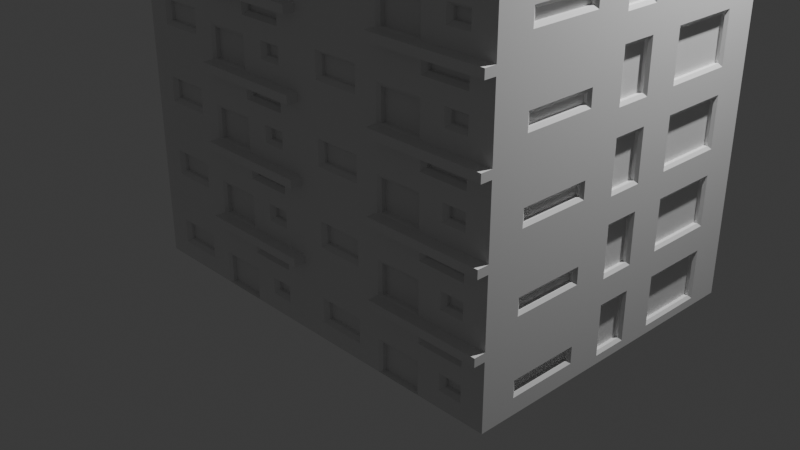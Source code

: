 # Source: buildingwide.blend  (saved by Blender 4.0.36; exported with 4.5.12 LTS)
import bpy
from mathutils import Matrix  # noqa: F401  (used for matrix-valued properties, if any)

bpy.ops.wm.read_factory_settings(use_empty=True)
scene = bpy.context.scene
scene.name = 'Scene'

# ---- collections
col_collection = bpy.data.collections.new('Collection'); scene.collection.children.link(col_collection)

# ---- materials (node trees are filled in below, after node groups)
mat_material = bpy.data.materials.new('Material')
mat_material.alpha_threshold = 0.0
mat_material.use_transparent_shadow = False
mat_material.roughness = 0.5
mat_material.line_color = (0.0, 0.0, 0.0, 1.0)

# ---- material node trees
mat_material.use_nodes = True; mat_material.node_tree.nodes.clear()
_N = mat_material.node_tree.nodes; _L = mat_material.node_tree.links
n0 = _N.new('ShaderNodeOutputMaterial'); n0.name = 'Material Output'; n0.location = (300, 300)
n1 = _N.new('ShaderNodeBsdfPrincipled'); n1.name = 'Principled BSDF'; n1.location = (10, 300)
n1.inputs[3].default_value = 1.45
_L.new(n1.outputs[0], n0.inputs[0])
n0.is_active_output = True

# ---- world
world_world = bpy.data.worlds.new('World'); scene.world = world_world
world_world.use_nodes = True; world_world.node_tree.nodes.clear()
_N = world_world.node_tree.nodes; _L = world_world.node_tree.links
n0 = _N.new('ShaderNodeOutputWorld'); n0.name = 'World Output'; n0.location = (300, 300)
n1 = _N.new('ShaderNodeBackground'); n1.name = 'Background'; n1.location = (10, 300)
n1.inputs[0].default_value = (0.05088, 0.05088, 0.05088, 1.0)
_L.new(n1.outputs[0], n0.inputs[0])
n0.is_active_output = True
world_world.color = (0.05088, 0.05088, 0.05088)
world_world.use_sun_shadow = False
world_world.sun_shadow_jitter_overblur = 0.0

# ---- cameras
cam_camera = bpy.data.cameras.new('Camera')
cam_camera.clip_end = 100.0
cam_camera.ortho_scale = 7.314

# ---- lights
light_light = bpy.data.lights.new('Light', 'POINT')
light_light.transmission_factor = 0.0
light_light.use_soft_falloff = False
light_light.energy = 1000.0
light_light.shadow_soft_size = 0.1
light_light.shadow_maximum_resolution = 0.006
light_light.use_absolute_resolution = True

# ---- meshes
me_cube = bpy.data.meshes.new('Cube')
me_cube.from_pydata([(1.0, 1.0, -0.3), (1.0, 1.0, -1.0), (1.0, -2.0, -0.3), (1.0, -2.0, -1.0), (-1.0, 1.0, -0.3), (-1.0, 1.0, -1.0), (-1.0, -2.0, -0.3), (-1.0, -2.0, -1.0), (-1.0, 0.6667, -1.0), (-1.0, 0.3333, -1.0), (-1.0, -2.98e-08, -1.0), (-1.0, -0.3333, -1.0), (-1.0, -0.6667, -1.0), (-1.0, -1.0, -1.0), (-1.0, -1.333, -1.0), (-1.0, -1.667, -1.0), (1.0, 0.6667, -0.3), (1.0, 0.3333, -0.3), (1.0, -2.98e-08, -0.3), (1.0, -0.3333, -0.3), (1.0, -0.6667, -0.3), (1.0, -1.0, -0.3), (1.0, -1.333, -0.3), (1.0, -1.667, -0.3), (-1.0, -1.667, -0.3), (-1.0, -1.333, -0.3), (-1.0, -1.0, -0.3), (-1.0, -0.6667, -0.3), (-1.0, -0.3333, -0.3), (-1.0, 5.96e-08, -0.3), (-1.0, 0.3333, -0.3), (-1.0, 0.6667, -0.3), (1.0, -1.667, -1.0), (1.0, -1.333, -1.0), (1.0, -1.0, -1.0), (1.0, -0.6667, -1.0), (1.0, -0.3333, -1.0), (1.0, 5.96e-08, -1.0), (1.0, 0.3333, -1.0), (1.0, 0.6667, -1.0), (0.7778, 1.0, -1.0), (0.5556, 1.0, -1.0), (0.3333, 1.0, -1.0), (0.1111, 1.0, -1.0), (-0.1111, 1.0, -1.0), (-0.3333, 1.0, -1.0), (-0.5556, 1.0, -1.0), (-0.7778, 1.0, -1.0), (0.7778, -2.0, -0.3), (0.5556, -2.0, -0.3), (0.3333, -2.0, -0.3), (0.1111, -2.0, -0.3), (-0.1111, -2.0, -0.3), (-0.3333, -2.0, -0.3), (-0.5556, -2.0, -0.3), (-0.7778, -2.0, -0.3), (-0.7778, -2.0, -1.0), (-0.5556, -2.0, -1.0), (-0.3333, -2.0, -1.0), (-0.08111, -1.98, -0.9939), (0.1111, -1.98, -0.9939), (0.3033, -1.98, -0.9939), (0.5556, -2.0, -1.0), (0.7778, -2.0, -1.0), (-0.7778, 1.0, -0.3), (-0.5556, 1.0, -0.3), (-0.3333, 1.0, -0.3), (-0.1111, 1.0, -0.3), (0.1111, 1.0, -0.3), (0.3333, 1.0, -0.3), (0.5556, 1.0, -0.3), (0.7778, 1.0, -0.3), (0.7778, 0.6667, -1.0), (0.5556, 0.6667, -1.0), (0.3333, 0.6667, -1.0), (0.1111, 0.6667, -1.0), (-0.1111, 0.6667, -1.0), (-0.3333, 0.6667, -1.0), (-0.5556, 0.6667, -1.0), (-0.7778, 0.6667, -1.0), (0.7778, 0.3333, -1.0), (0.5556, 0.3333, -1.0), (0.3333, 0.3333, -1.0), (0.1111, 0.3333, -1.0), (-0.1111, 0.3333, -1.0), (-0.3333, 0.3333, -1.0), (-0.5556, 0.3333, -1.0), (-0.7778, 0.3333, -1.0), (0.7778, 4.967e-08, -1.0), (0.5556, 3.974e-08, -1.0), (0.3333, 2.98e-08, -1.0), (0.1111, 1.987e-08, -1.0), (-0.1111, 9.934e-09, -1.0), (-0.3333, -1.776e-15, -1.0), (-0.5556, -9.934e-09, -1.0), (-0.7778, -1.987e-08, -1.0), (0.7778, -0.3333, -1.0), (0.5556, -0.3333, -1.0), (0.3333, -0.3333, -1.0), (0.1111, -0.3333, -1.0), (-0.1111, -0.3333, -1.0), (-0.3333, -0.3333, -1.0), (-0.5556, -0.3333, -1.0), (-0.7778, -0.3333, -1.0), (0.7778, -0.6667, -1.0), (0.5556, -0.6667, -1.0), (0.3333, -0.6667, -1.0), (0.1111, -0.6667, -1.0), (-0.1111, -0.6667, -1.0), (-0.3333, -0.6667, -1.0), (-0.5556, -0.6667, -1.0), (-0.7778, -0.6667, -1.0), (0.7778, -1.0, -1.0), (0.5556, -1.0, -1.0), (0.3333, -1.0, -1.0), (0.1111, -1.0, -1.0), (-0.1111, -1.0, -1.0), (-0.3333, -1.0, -1.0), (-0.5556, -1.0, -1.0), (-0.7778, -1.0, -1.0), (0.7778, -1.333, -1.0), (0.5556, -1.333, -1.0), (0.3333, -1.333, -1.0), (0.1111, -1.333, -1.0), (-0.1111, -1.333, -1.0), (-0.3333, -1.333, -1.0), (-0.5556, -1.333, -1.0), (-0.7778, -1.333, -1.0), (0.7778, -1.667, -1.0), (0.5556, -1.667, -1.0), (0.3333, -1.667, -1.0), (0.1111, -1.667, -1.0), (-0.1111, -1.667, -1.0), (-0.3333, -1.667, -1.0), (-0.5556, -1.667, -1.0), (-0.7778, -1.667, -1.0), (-0.7778, 0.6667, -0.3), (-0.5556, 0.6667, -0.3), (-0.3333, 0.6667, -0.3), (-0.1111, 0.6667, -0.3), (0.1111, 0.6667, -0.3), (0.3333, 0.6667, -0.3), (0.5556, 0.6667, -0.3), (0.7778, 0.6667, -0.3), (-0.7778, 0.3333, -0.3), (-0.5556, 0.3333, -0.3), (-0.3333, 0.3333, -0.3), (-0.1111, 0.3333, -0.3), (0.1111, 0.3333, -0.3), (0.3333, 0.3333, -0.3), (0.5556, 0.3333, -0.3), (0.7778, 0.3333, -0.3), (-0.7778, 4.967e-08, -0.3), (-0.5556, 3.974e-08, -0.3), (-0.3333, 2.98e-08, -0.3), (-0.1111, 1.987e-08, -0.3), (0.1111, 9.934e-09, -0.3), (0.3333, -1.776e-15, -0.3), (0.5556, -9.934e-09, -0.3), (0.7778, -1.987e-08, -0.3), (-0.7778, -0.3333, -0.3), (-0.5556, -0.3333, -0.3), (-0.3333, -0.3333, -0.3), (-0.1111, -0.3333, -0.3), (0.1111, -0.3333, -0.3), (0.3333, -0.3333, -0.3), (0.5556, -0.3333, -0.3), (0.7778, -0.3333, -0.3), (-0.7778, -0.6667, -0.3), (-0.5556, -0.6667, -0.3), (-0.3333, -0.6667, -0.3), (-0.1111, -0.6667, -0.3), (0.1111, -0.6667, -0.3), (0.3333, -0.6667, -0.3), (0.5556, -0.6667, -0.3), (0.7778, -0.6667, -0.3), (-0.7778, -1.0, -0.3), (-0.5556, -1.0, -0.3), (-0.3333, -1.0, -0.3), (-0.1111, -1.0, -0.3), (0.1111, -1.0, -0.3), (0.3333, -1.0, -0.3), (0.5556, -1.0, -0.3), (0.7778, -1.0, -0.3), (-0.7778, -1.333, -0.3), (-0.5556, -1.333, -0.3), (-0.3333, -1.333, -0.3), (-0.1111, -1.333, -0.3), (0.1111, -1.333, -0.3), (0.3333, -1.333, -0.3), (0.5556, -1.333, -0.3), (0.7778, -1.333, -0.3), (-0.7778, -1.667, -0.3), (-0.5556, -1.667, -0.3), (-0.3333, -1.667, -0.3), (-0.1111, -1.667, -0.3), (0.1111, -1.667, -0.3), (0.3333, -1.667, -0.3), (0.5556, -1.667, -0.3), (0.7778, -1.667, -0.3), (1.0, 1.0, -0.3778), (1.0, 1.0, -0.4556), (1.0, 1.0, -0.5333), (1.0, 1.0, -0.6111), (1.0, 1.0, -0.6889), (1.0, 1.0, -0.7667), (1.0, 1.0, -0.8444), (1.0, 1.0, -0.9222), (-1.0, -2.0, -0.9222), (-1.0, -2.0, -0.8444), (-1.0, -2.0, -0.7667), (-1.0, -2.0, -0.6889), (-1.0, -2.0, -0.6111), (-1.0, -2.0, -0.5333), (-1.0, -2.0, -0.4556), (-1.0, -2.0, -0.3778), (1.0, -2.0, -0.3778), (1.0, -2.0, -0.4556), (1.0, -2.0, -0.5333), (1.0, -2.0, -0.6111), (1.0, -2.0, -0.6889), (1.0, -2.0, -0.7667), (1.0, -2.0, -0.8444), (1.0, -2.0, -0.9222), (-1.0, 1.0, -0.3778), (-1.0, 1.0, -0.4556), (-1.0, 1.0, -0.5333), (-1.0, 1.0, -0.6111), (-1.0, 1.0, -0.6889), (-1.0, 1.0, -0.7667), (-1.0, 1.0, -0.8444), (-1.0, 1.0, -0.9222), (1.0, 0.6667, -0.3778), (0.98, 0.6367, -0.4856), (0.98, 0.6367, -0.5333), (0.98, 0.6367, -0.6111), (0.98, 0.6367, -0.6889), (0.98, 0.6367, -0.7667), (0.98, 0.6367, -0.8444), (0.98, 0.6367, -0.8922), (1.0, 0.3333, -0.3778), (0.98, 0.3333, -0.4856), (0.98, 0.3333, -0.8922), (1.0, -1.987e-08, -0.3778), (0.98, 0.03, -0.4856), (0.98, 0.03, -0.5333), (0.98, 0.03, -0.6111), (0.98, 0.03, -0.6889), (0.98, 0.03, -0.7667), (0.98, 0.03, -0.8444), (0.98, 0.03, -0.8922), (1.0, -0.3333, -0.3778), (0.98, -0.3633, -0.4856), (0.98, -0.3633, -0.5333), (0.98, -0.3633, -0.6111), (0.98, -0.3633, -0.6889), (0.98, -0.3633, -0.7667), (0.98, -0.3633, -0.8444), (0.98, -0.3633, -0.8922), (1.0, -0.6667, -0.3778), (0.98, -0.6367, -0.4856), (0.98, -0.6367, -0.5333), (0.98, -0.6367, -0.6111), (0.98, -0.6367, -0.6889), (0.98, -0.6367, -0.7667), (0.98, -0.6367, -0.8444), (0.98, -0.6367, -0.8922), (1.0, -1.0, -0.3778), (1.0, -1.0, -0.4556), (1.0, -1.0, -0.5333), (1.0, -1.0, -0.6111), (0.98, -1.03, -0.7189), (0.98, -1.03, -0.7667), (0.98, -1.03, -0.8144), (1.0, -1.0, -0.9222), (1.0, -1.333, -0.3778), (1.0, -1.333, -0.4556), (1.0, -1.333, -0.5333), (1.0, -1.333, -0.6111), (0.98, -1.333, -0.7189), (1.0, -1.333, -0.8444), (1.0, -1.333, -0.9222), (1.0, -1.667, -0.3778), (1.0, -1.667, -0.4556), (1.0, -1.667, -0.5333), (1.0, -1.667, -0.6111), (0.98, -1.637, -0.7189), (0.98, -1.637, -0.7667), (0.98, -1.637, -0.8144), (1.0, -1.667, -0.9222), (-1.0, -1.667, -0.3778), (-1.0, -1.667, -0.4556), (-1.0, -1.667, -0.5333), (-1.0, -1.667, -0.6111), (-0.98, -1.637, -0.7189), (-0.98, -1.637, -0.7667), (-0.98, -1.637, -0.8144), (-1.0, -1.667, -0.9222), (-1.0, -1.333, -0.3778), (-1.0, -1.333, -0.4556), (-1.0, -1.333, -0.5333), (-1.0, -1.333, -0.6111), (-0.98, -1.333, -0.7189), (-0.5556, -1.93, -0.7667), (-1.0, -1.333, -0.8444), (-1.0, -1.333, -0.9222), (-1.0, -1.0, -0.3778), (-1.0, -1.0, -0.4556), (-1.0, -1.0, -0.5333), (-1.0, -1.0, -0.6111), (-0.98, -1.03, -0.7189), (-0.98, -1.03, -0.7667), (-0.98, -1.03, -0.8144), (-1.0, -1.0, -0.9222), (-1.0, -0.6667, -0.3778), (-0.98, -0.6367, -0.4856), (-0.98, -0.6367, -0.5333), (-0.98, -0.6367, -0.6111), (-0.98, -0.6367, -0.6889), (-0.98, -0.6367, -0.7667), (-0.98, -0.6367, -0.8444), (-0.98, -0.6367, -0.8922), (-1.0, -0.3333, -0.3778), (-0.98, -0.3633, -0.4856), (-0.98, -0.3633, -0.5333), (-0.98, -0.3633, -0.6111), (-0.98, -0.3633, -0.6889), (-0.98, -0.3633, -0.7667), (-0.98, -0.3633, -0.8444), (-0.98, -0.3633, -0.8922), (-1.0, 4.967e-08, -0.3778), (-0.98, 0.03, -0.4856), (-0.98, 0.03, -0.5333), (-0.98, 0.03, -0.6111), (-0.98, 0.03, -0.6889), (-0.98, 0.03, -0.7667), (-0.98, 0.03, -0.8444), (-0.98, 0.03, -0.8922), (-1.0, 0.3333, -0.3778), (-0.98, 0.3333, -0.4856), (-0.5556, -1.93, -0.6889), (-0.5556, -1.93, -0.6411), (0.5556, -1.93, -0.5033), (0.5556, -1.93, -0.4556), (0.5556, -1.93, -0.4078), (-0.98, 0.3333, -0.8922), (-1.0, 0.6667, -0.3778), (-0.98, 0.6367, -0.4856), (-0.98, 0.6367, -0.5333), (-0.98, 0.6367, -0.6111), (-0.98, 0.6367, -0.6889), (-0.98, 0.6367, -0.7667), (-0.98, 0.6367, -0.8444), (-0.98, 0.6367, -0.8922), (-0.7478, 0.98, -0.4078), (-0.7478, 0.98, -0.4556), (-0.7478, 0.98, -0.5033), (-0.7778, 1.0, -0.6111), (-0.7478, 0.98, -0.7189), (-0.7478, 0.98, -0.7667), (-0.7478, 0.98, -0.8144), (-0.7778, 1.0, -0.9222), (-0.5556, 0.98, -0.4078), (-0.5556, 1.0, -0.5333), (-0.5556, 1.0, -0.6111), (-0.5556, 0.98, -0.7189), (-0.5556, 1.0, -0.8444), (-0.5556, 1.0, -0.9222), (-0.3633, 0.98, -0.4078), (-0.3633, 0.98, -0.4556), (-0.3633, 0.98, -0.5033), (-0.3333, 1.0, -0.6111), (-0.3633, 0.98, -0.7189), (-0.3633, 0.98, -0.7667), (-0.3633, 0.98, -0.8144), (-0.3333, 1.0, -0.9222), (-0.08111, 0.98, -0.4078), (-0.08111, 0.98, -0.4556), (-0.08111, 0.98, -0.5333), (-0.08111, 0.98, -0.6111), (-0.08111, 0.98, -0.6889), (-0.08111, 0.98, -0.7667), (-0.08111, 0.98, -0.8444), (-0.08111, 0.98, -0.8922), (0.1111, 0.98, -0.4078), (0.1111, 0.98, -0.8922), (0.3033, 0.98, -0.4078), (0.3033, 0.98, -0.4556), (0.3033, 0.98, -0.5333), (0.3033, 0.98, -0.6111), (0.3033, 0.98, -0.6889), (0.3033, 0.98, -0.7667), (0.3033, 0.98, -0.8444), (0.3033, 0.98, -0.8922), (0.5556, 1.0, -0.3778), (0.5856, 0.98, -0.4856), (0.5856, 0.98, -0.5333), (0.5856, 0.98, -0.6111), (0.5856, 0.98, -0.6889), (0.5856, 0.98, -0.7667), (0.5856, 0.98, -0.8444), (0.5856, 0.98, -0.8922), (0.7778, 1.0, -0.3778), (0.7478, 0.98, -0.4856), (0.7478, 0.98, -0.5333), (0.7478, 0.98, -0.6111), (0.7478, 0.98, -0.6889), (0.7478, 0.98, -0.7667), (0.7478, 0.98, -0.8444), (0.7478, 0.98, -0.8922), (0.7478, -1.96, -0.4078), (0.7478, -1.96, -0.4556), (0.7478, -1.96, -0.5033), (0.7778, -2.0, -0.6111), (0.7478, -1.96, -0.7189), (0.7478, -1.96, -0.7667), (0.7478, -1.96, -0.8144), (0.7778, -2.0, -0.9222), (0.5556, -1.96, -0.4078), (0.5556, -2.0, -0.5333), (0.5556, -2.0, -0.6111), (0.5856, -1.96, -0.7189), (0.5856, -1.96, -0.7667), (0.5856, -1.96, -0.8144), (0.5556, -2.0, -0.9222), (0.3633, -1.96, -0.4078), (0.3633, -1.96, -0.4556), (0.3633, -1.96, -0.5033), (0.3333, -2.0, -0.6111), (0.3033, -1.98, -0.7189), (0.3033, -1.98, -0.7667), (0.3033, -1.98, -0.8444), (0.3033, -1.98, -0.9222), (0.1111, -2.0, -0.3778), (0.1111, -2.0, -0.4556), (0.1111, -2.0, -0.5333), (0.1111, -2.0, -0.6111), (0.1111, -1.98, -0.7189), (-0.1111, -2.0, -0.3778), (-0.1111, -2.0, -0.4556), (-0.1111, -2.0, -0.5333), (-0.1111, -2.0, -0.6111), (-0.08111, -1.98, -0.7189), (-0.08111, -1.98, -0.7667), (-0.08111, -1.98, -0.8444), (-0.08111, -1.98, -0.9222), (-0.3333, -2.0, -0.3778), (-0.3333, -2.0, -0.4556), (-0.3333, -2.0, -0.5333), (-0.3633, -1.96, -0.6411), (-0.3633, -1.96, -0.6889), (-0.3633, -1.96, -0.7667), (-0.3633, -1.96, -0.8144), (-0.3333, -2.0, -0.9222), (-0.5556, -2.0, -0.3778), (-0.5556, -2.0, -0.4556), (-0.5556, -2.0, -0.5333), (-0.5556, -1.96, -0.6411), (-0.5556, -2.0, -0.8444), (-0.5556, -2.0, -0.9222), (-0.7778, -2.0, -0.3778), (-0.7778, -2.0, -0.4556), (-0.7778, -2.0, -0.5333), (-0.7478, -1.96, -0.6411), (-0.7478, -1.96, -0.6889), (-0.7478, -1.96, -0.7667), (-0.7478, -1.96, -0.8144), (-0.7778, -2.0, -0.9222), (-0.1111, -2.0, -1.0), (0.1111, -2.0, -1.0), (0.3333, -2.0, -1.0), (0.3333, -2.0, -0.9222), (-0.1111, -2.0, -0.9222), (0.3333, -2.0, -0.6889), (0.3333, -2.0, -0.7667), (0.3333, -2.0, -0.8444), (-0.1111, -2.0, -0.6889), (-0.1111, -2.0, -0.7667), (-0.1111, -2.0, -0.8444), (0.1111, -2.0, -0.6889), (0.1111, -1.94, -0.9222), (0.1111, -1.94, -0.9939), (0.1111, -1.94, -0.7189), (0.1111, -1.94, -0.7667), (0.1111, -1.94, -0.8444), (-0.08111, -1.94, -0.9222), (-0.08111, -1.94, -0.8444), (-0.08111, -1.94, -0.7667), (0.3033, -1.94, -0.9222), (0.3033, -1.94, -0.8444), (0.3033, -1.94, -0.7667), (-0.08111, -1.94, -0.9939), (0.3033, -1.94, -0.9939), (0.3033, -1.94, -0.7189), (-0.08111, -1.94, -0.7189), (-0.3333, -2.0, -0.6111), (-0.3333, -2.0, -0.6889), (-0.3333, -2.0, -0.7667), (-0.3333, -2.0, -0.8444), (-0.7778, -2.0, -0.6111), (-0.7778, -2.0, -0.6889), (-0.7778, -2.0, -0.7667), (-0.7778, -2.0, -0.8444), (-0.5556, -1.96, -0.8144), (-0.5556, -2.0, -0.6111), (0.7778, -2.0, -0.3778), (0.7778, -2.0, -0.4556), (0.7778, -2.0, -0.5333), (0.7778, -2.0, -0.6889), (0.7778, -2.0, -0.7667), (0.7778, -2.0, -0.8444), (0.5556, -2.0, -0.6889), (0.5556, -2.0, -0.7667), (0.5556, -2.0, -0.8444), (0.3333, -2.0, -0.3778), (0.3333, -2.0, -0.4556), (0.3333, -2.0, -0.5333), (0.5556, -1.96, -0.5033), (0.5556, -2.0, -0.3778), (1.0, -2.107, -0.3), (0.7778, -2.107, -0.3), (0.5556, -2.107, -0.3), (0.3333, -2.107, -0.3), (0.1111, -2.107, -0.3), (-0.1111, -2.107, -0.3), (1.0, -2.107, -0.3778), (0.7778, -2.107, -0.3778), (0.5556, -2.107, -0.3778), (0.3333, -2.107, -0.3778), (0.1111, -2.107, -0.3778), (-0.1111, -2.107, -0.3778), (-1.0, -1.667, -0.6889), (-1.0, -1.667, -0.7667), (-1.0, -1.667, -0.8444), (-1.0, -1.0, -0.6889), (-1.0, -1.0, -0.7667), (-1.0, -1.0, -0.8444), (-1.0, -0.6667, -0.4556), (-1.0, -0.6667, -0.5333), (-1.0, -0.6667, -0.6111), (-1.0, -0.6667, -0.6889), (-1.0, -0.6667, -0.7667), (-1.0, -0.6667, -0.8444), (-1.0, -0.6667, -0.9222), (-1.0, -0.3333, -0.4556), (-1.0, -0.3333, -0.5333), (-1.0, -0.3333, -0.6111), (-1.0, -0.3333, -0.6889), (-1.0, -0.3333, -0.7667), (-1.0, -0.3333, -0.8444), (-1.0, -0.3333, -0.9222), (-1.0, 3.974e-08, -0.4556), (-1.0, 2.98e-08, -0.5333), (-1.0, 1.987e-08, -0.6111), (-1.0, 9.934e-09, -0.6889), (-1.0, -1.776e-15, -0.7667), (-1.0, -9.934e-09, -0.8444), (-1.0, -1.987e-08, -0.9222), (-1.0, 0.6667, -0.4556), (-1.0, 0.6667, -0.5333), (-1.0, 0.6667, -0.6111), (-1.0, 0.6667, -0.6889), (-1.0, 0.6667, -0.7667), (-1.0, 0.6667, -0.8444), (-1.0, 0.6667, -0.9222), (-1.0, 0.3333, -0.9222), (-1.0, 0.3333, -0.4556), (-0.98, -1.333, -0.8144), (-1.0, -1.333, -0.6889), (-0.95, -1.333, -0.7189), (-0.95, -1.333, -0.7667), (-0.95, -1.333, -0.8144), (-0.95, 0.3333, -0.4856), (-0.95, 0.3333, -0.5333), (-0.95, 0.3333, -0.6111), (-0.95, 0.3333, -0.6889), (-0.95, 0.3333, -0.7667), (-0.95, 0.3333, -0.8444), (-0.95, 0.3333, -0.8922), (-0.95, 0.6367, -0.8444), (-0.95, 0.6367, -0.7667), (-0.95, 0.6367, -0.6889), (-0.95, 0.6367, -0.6111), (-0.95, 0.6367, -0.5333), (-0.95, 0.03, -0.8444), (-0.95, 0.03, -0.7667), (-0.95, 0.03, -0.6889), (-0.95, 0.03, -0.6111), (-0.95, 0.03, -0.5333), (-0.95, -0.6367, -0.8444), (-0.95, -0.3633, -0.8444), (-0.95, -0.6367, -0.7667), (-0.95, -0.3633, -0.7667), (-0.95, -0.6367, -0.6889), (-0.95, -0.3633, -0.6889), (-0.95, -0.6367, -0.6111), (-0.95, -0.3633, -0.6111), (-0.95, -0.6367, -0.5333), (-0.95, -0.3633, -0.5333), (-0.95, -1.03, -0.7667), (-0.95, -1.637, -0.7667), (-0.95, -1.637, -0.7189), (-0.95, -1.637, -0.8144), (-0.95, -1.03, -0.7189), (-0.95, -1.03, -0.8144), (-0.95, -0.6367, -0.4856), (-0.95, -0.6367, -0.8922), (-0.95, -0.3633, -0.4856), (-0.95, -0.3633, -0.8922), (-0.95, 0.03, -0.4856), (-0.95, 0.03, -0.8922), (-0.95, 0.6367, -0.4856), (-0.95, 0.6367, -0.8922), (-0.5556, -1.93, -0.8144), (-0.7478, -1.93, -0.7667), (-0.7478, -1.93, -0.6889), (-0.3633, -1.93, -0.7667), (-0.3633, -1.93, -0.6889), (0.3633, -1.93, -0.4556), (0.7478, -1.93, -0.7667), (0.5856, -1.93, -0.7667), (0.7478, -1.93, -0.4556), (-0.3633, -1.93, -0.6411), (-0.3633, -1.93, -0.8144), (-0.7478, -1.93, -0.6411), (-0.7478, -1.93, -0.8144), (0.7478, -1.93, -0.4078), (0.7478, -1.93, -0.5033), (0.7478, -1.93, -0.7189), (0.7478, -1.93, -0.8144), (0.5856, -1.93, -0.7189), (0.5856, -1.93, -0.8144), (0.3633, -1.93, -0.4078), (0.3633, -1.93, -0.5033), (1.0, 0.6667, -0.4556), (1.0, 0.6667, -0.5333), (1.0, 0.6667, -0.6111), (1.0, 0.6667, -0.6889), (1.0, 0.6667, -0.7667), (1.0, 0.6667, -0.8444), (1.0, 0.6667, -0.9222), (1.0, -9.934e-09, -0.4556), (1.0, 8.882e-16, -0.5333), (1.0, 9.934e-09, -0.6111), (1.0, 1.987e-08, -0.6889), (1.0, 2.98e-08, -0.7667), (1.0, 3.974e-08, -0.8444), (1.0, 4.967e-08, -0.9222), (1.0, -0.3333, -0.4556), (1.0, -0.3333, -0.5333), (1.0, -0.3333, -0.6111), (1.0, -0.3333, -0.6889), (1.0, -0.3333, -0.7667), (1.0, -0.3333, -0.8444), (1.0, -0.3333, -0.9222), (1.0, -0.6667, -0.4556), (1.0, -0.6667, -0.5333), (1.0, -0.6667, -0.6111), (1.0, -0.6667, -0.6889), (1.0, -0.6667, -0.7667), (1.0, -0.6667, -0.8444), (1.0, -0.6667, -0.9222), (1.0, -1.0, -0.6889), (1.0, -1.0, -0.7667), (1.0, -1.0, -0.8444), (1.0, -1.667, -0.6889), (1.0, -1.667, -0.7667), (1.0, -1.667, -0.8444), (0.98, -1.333, -0.8144), (1.0, -1.333, -0.6889), (1.0, 0.3333, -0.9222), (1.0, 0.3333, -0.4556), (0.95, 0.3333, -0.4856), (0.95, 0.3333, -0.5333), (0.95, 0.3333, -0.6111), (0.95, 0.3333, -0.6889), (0.95, 0.3333, -0.7667), (0.95, 0.3333, -0.8444), (0.95, 0.3333, -0.8922), (0.95, -1.333, -0.7189), (0.95, -1.333, -0.7667), (0.95, -1.333, -0.8144), (0.95, -1.637, -0.7667), (0.95, -1.03, -0.7667), (0.95, -0.3633, -0.8444), (0.95, -0.6367, -0.8444), (0.95, -0.3633, -0.7667), (0.95, -0.6367, -0.7667), (0.95, -0.3633, -0.6889), (0.95, -0.6367, -0.6889), (0.95, -0.3633, -0.6111), (0.95, -0.6367, -0.6111), (0.95, -0.3633, -0.5333), (0.95, -0.6367, -0.5333), (0.95, 0.03, -0.8444), (0.95, 0.03, -0.7667), (0.95, 0.03, -0.6889), (0.95, 0.03, -0.6111), (0.95, 0.03, -0.5333), (0.95, 0.6367, -0.8444), (0.95, 0.6367, -0.7667), (0.95, 0.6367, -0.6889), (0.95, 0.6367, -0.6111), (0.95, 0.6367, -0.5333), (0.95, 0.6367, -0.4856), (0.95, 0.6367, -0.8922), (0.95, 0.03, -0.4856), (0.95, 0.03, -0.8922), (0.95, -0.3633, -0.4856), (0.95, -0.3633, -0.8922), (0.95, -0.6367, -0.4856), (0.95, -0.6367, -0.8922), (0.95, -1.03, -0.7189), (0.95, -1.03, -0.8144), (0.95, -1.637, -0.7189), (0.95, -1.637, -0.8144), (-0.7778, 1.0, -0.3778), (-0.7778, 1.0, -0.4556), (-0.7778, 1.0, -0.5333), (-0.7778, 1.0, -0.6889), (-0.7778, 1.0, -0.7667), (-0.7778, 1.0, -0.8444), (-0.3333, 1.0, -0.3778), (-0.3333, 1.0, -0.4556), (-0.3333, 1.0, -0.5333), (-0.3333, 1.0, -0.6889), (-0.3333, 1.0, -0.7667), (-0.3333, 1.0, -0.8444), (-0.1111, 1.0, -0.3778), (-0.1111, 1.0, -0.4556), (-0.1111, 1.0, -0.5333), (-0.1111, 1.0, -0.6111), (-0.1111, 1.0, -0.6889), (-0.1111, 1.0, -0.7667), (-0.1111, 1.0, -0.8444), (-0.1111, 1.0, -0.9222), (0.3333, 1.0, -0.3778), (0.3333, 1.0, -0.4556), (0.3333, 1.0, -0.5333), (0.3333, 1.0, -0.6111), (0.3333, 1.0, -0.6889), (0.3333, 1.0, -0.7667), (0.3333, 1.0, -0.8444), (0.3333, 1.0, -0.9222), (0.5556, 1.0, -0.4556), (0.5556, 1.0, -0.5333), (0.5556, 1.0, -0.6111), (0.5556, 1.0, -0.6889), (0.5556, 1.0, -0.7667), (0.5556, 1.0, -0.8444), (0.5556, 1.0, -0.9222), (0.7778, 1.0, -0.4556), (0.7778, 1.0, -0.5333), (0.7778, 1.0, -0.6111), (0.7778, 1.0, -0.6889), (0.7778, 1.0, -0.7667), (0.7778, 1.0, -0.8444), (0.7778, 1.0, -0.9222), (0.1111, 1.0, -0.9222), (0.1111, 1.0, -0.3778), (-0.5556, 0.98, -0.8144), (-0.5556, 1.0, -0.6889), (-0.5556, 0.98, -0.5033), (-0.5556, 1.0, -0.3778), (-0.5556, 0.95, -0.4078), (-0.5556, 0.95, -0.4556), (-0.5556, 0.95, -0.5033), (-0.5556, 0.95, -0.7189), (-0.5556, 0.95, -0.7667), (-0.5556, 0.95, -0.8144), (0.1111, 0.95, -0.4078), (0.1111, 0.95, -0.4556), (0.1111, 0.95, -0.5333), (0.1111, 0.95, -0.6111), (0.1111, 0.95, -0.6889), (0.1111, 0.95, -0.7667), (0.1111, 0.95, -0.8444), (0.1111, 0.95, -0.8922), (0.5856, 0.95, -0.8444), (0.7478, 0.95, -0.8444), (0.5856, 0.95, -0.7667), (0.7478, 0.95, -0.7667), (0.5856, 0.95, -0.6889), (0.7478, 0.95, -0.6889), (0.5856, 0.95, -0.6111), (0.7478, 0.95, -0.6111), (0.5856, 0.95, -0.5333), (0.7478, 0.95, -0.5333), (0.3033, 0.95, -0.8444), (0.3033, 0.95, -0.7667), (0.3033, 0.95, -0.6889), (0.3033, 0.95, -0.6111), (0.3033, 0.95, -0.5333), (0.3033, 0.95, -0.4556), (-0.08111, 0.95, -0.8444), (-0.08111, 0.95, -0.7667), (-0.08111, 0.95, -0.6889), (-0.08111, 0.95, -0.6111), (-0.08111, 0.95, -0.5333), (-0.08111, 0.95, -0.4556), (-0.3633, 0.95, -0.7667), (-0.3633, 0.95, -0.4556), (-0.7478, 0.95, -0.7667), (-0.7478, 0.95, -0.4556), (-0.7478, 0.95, -0.4078), (-0.7478, 0.95, -0.5033), (-0.7478, 0.95, -0.7189), (-0.7478, 0.95, -0.8144), (-0.3633, 0.95, -0.4078), (-0.3633, 0.95, -0.5033), (-0.3633, 0.95, -0.7189), (-0.3633, 0.95, -0.8144), (-0.08111, 0.95, -0.4078), (-0.08111, 0.95, -0.8922), (0.3033, 0.95, -0.4078), (0.3033, 0.95, -0.8922), (0.5856, 0.95, -0.4856), (0.5856, 0.95, -0.8922), (0.7478, 0.95, -0.4856), (0.7478, 0.95, -0.8922)], [], [(192, 24, 6, 55), (460, 55, 6, 215), (346, 31, 4, 224), (128, 32, 3, 63), (282, 23, 2, 216), (402, 71, 0, 200), (200, 0, 16, 232), (232, 16, 17, 240), (240, 17, 18, 243), (243, 18, 19, 251), (251, 19, 20, 259), (259, 20, 21, 267), (267, 21, 22, 275), (275, 22, 23, 282), (40, 1, 39, 72), (72, 39, 38, 80), (80, 38, 37, 88), (88, 37, 36, 96), (96, 36, 35, 104), (104, 35, 34, 112), (112, 34, 33, 120), (120, 33, 32, 128), (215, 6, 24, 290), (290, 24, 25, 298), (298, 25, 26, 306), (306, 26, 27, 314), (314, 27, 28, 322), (322, 28, 29, 330), (330, 29, 30, 338), (338, 30, 31, 346), (64, 4, 31, 136), (136, 31, 30, 144), (144, 30, 29, 152), (152, 29, 28, 160), (160, 28, 27, 168), (168, 27, 26, 176), (176, 26, 25, 184), (184, 25, 24, 192), (22, 191, 199, 23), (191, 190, 198, 199), (190, 189, 197, 198), (189, 188, 196, 197), (188, 187, 195, 196), (187, 186, 194, 195), (186, 185, 193, 194), (185, 184, 192, 193), (21, 183, 191, 22), (183, 182, 190, 191), (182, 181, 189, 190), (181, 180, 188, 189), (180, 179, 187, 188), (179, 178, 186, 187), (178, 177, 185, 186), (177, 176, 184, 185), (20, 175, 183, 21), (175, 174, 182, 183), (174, 173, 181, 182), (173, 172, 180, 181), (172, 171, 179, 180), (171, 170, 178, 179), (170, 169, 177, 178), (169, 168, 176, 177), (19, 167, 175, 20), (167, 166, 174, 175), (166, 165, 173, 174), (165, 164, 172, 173), (164, 163, 171, 172), (163, 162, 170, 171), (162, 161, 169, 170), (161, 160, 168, 169), (18, 159, 167, 19), (159, 158, 166, 167), (158, 157, 165, 166), (157, 156, 164, 165), (156, 155, 163, 164), (155, 154, 162, 163), (154, 153, 161, 162), (153, 152, 160, 161), (17, 151, 159, 18), (151, 150, 158, 159), (150, 149, 157, 158), (149, 148, 156, 157), (148, 147, 155, 156), (147, 146, 154, 155), (146, 145, 153, 154), (145, 144, 152, 153), (16, 143, 151, 17), (143, 142, 150, 151), (142, 141, 149, 150), (141, 140, 148, 149), (140, 139, 147, 148), (139, 138, 146, 147), (138, 137, 145, 146), (137, 136, 144, 145), (0, 71, 143, 16), (71, 70, 142, 143), (70, 69, 141, 142), (69, 68, 140, 141), (68, 67, 139, 140), (67, 66, 138, 139), (66, 65, 137, 138), (65, 64, 136, 137), (14, 127, 135, 15), (127, 126, 134, 135), (126, 125, 133, 134), (125, 124, 132, 133), (124, 123, 131, 132), (123, 122, 130, 131), (122, 121, 129, 130), (121, 120, 128, 129), (13, 119, 127, 14), (119, 118, 126, 127), (118, 117, 125, 126), (117, 116, 124, 125), (116, 115, 123, 124), (115, 114, 122, 123), (114, 113, 121, 122), (113, 112, 120, 121), (12, 111, 119, 13), (111, 110, 118, 119), (110, 109, 117, 118), (109, 108, 116, 117), (108, 107, 115, 116), (107, 106, 114, 115), (106, 105, 113, 114), (105, 104, 112, 113), (11, 103, 111, 12), (103, 102, 110, 111), (102, 101, 109, 110), (101, 100, 108, 109), (100, 99, 107, 108), (99, 98, 106, 107), (98, 97, 105, 106), (97, 96, 104, 105), (10, 95, 103, 11), (95, 94, 102, 103), (94, 93, 101, 102), (93, 92, 100, 101), (92, 91, 99, 100), (91, 90, 98, 99), (90, 89, 97, 98), (89, 88, 96, 97), (9, 87, 95, 10), (87, 86, 94, 95), (86, 85, 93, 94), (85, 84, 92, 93), (84, 83, 91, 92), (83, 82, 90, 91), (82, 81, 89, 90), (81, 80, 88, 89), (8, 79, 87, 9), (79, 78, 86, 87), (78, 77, 85, 86), (77, 76, 84, 85), (76, 75, 83, 84), (75, 74, 82, 83), (74, 73, 81, 82), (73, 72, 80, 81), (5, 47, 79, 8), (47, 46, 78, 79), (46, 45, 77, 78), (45, 44, 76, 77), (44, 43, 75, 76), (43, 42, 74, 75), (42, 41, 73, 74), (41, 40, 72, 73), (224, 4, 64, 716), (716, 64, 65, 763), (763, 65, 66, 722), (722, 66, 67, 728), (728, 67, 68, 759), (759, 68, 69, 736), (736, 69, 70, 394), (394, 70, 71, 402), (15, 135, 56, 7), (135, 134, 57, 56), (134, 133, 58, 57), (133, 132, 468, 58), (132, 131, 469, 468), (131, 130, 470, 469), (130, 129, 62, 470), (129, 128, 63, 62), (2, 48, 520, 519), (505, 216, 525, 526), (433, 514, 528, 529), (50, 51, 523, 522), (518, 505, 526, 527), (438, 52, 53, 446), (446, 53, 54, 454), (454, 54, 55, 460), (23, 199, 48, 2), (199, 198, 49, 48), (198, 197, 50, 49), (197, 196, 51, 50), (196, 195, 52, 51), (195, 194, 53, 52), (194, 193, 54, 53), (193, 192, 55, 54), (57, 459, 467, 56), (459, 458, 502, 467), (412, 411, 621, 627), (466, 503, 613, 625), (427, 517, 342, 633), (504, 456, 462, 499), (456, 455, 461, 462), (455, 454, 460, 461), (58, 453, 459, 57), (453, 498, 458, 459), (411, 410, 626, 621), (465, 466, 625, 614), (426, 427, 633, 618), (495, 448, 456, 504), (448, 447, 455, 456), (447, 446, 454, 455), (468, 472, 453, 58), (472, 478, 498, 453), (478, 477, 497, 498), (477, 476, 496, 497), (476, 441, 495, 496), (441, 440, 448, 495), (440, 439, 447, 448), (439, 438, 446, 447), (59, 60, 481, 491), (437, 442, 494, 482), (445, 59, 491, 485), (432, 431, 489, 488), (479, 436, 441, 476), (436, 435, 440, 441), (435, 434, 439, 440), (434, 433, 438, 439), (444, 445, 485, 486), (61, 432, 488, 492), (431, 430, 490, 489), (443, 444, 486, 487), (473, 428, 436, 479), (428, 516, 435, 436), (516, 515, 434, 435), (515, 514, 433, 434), (62, 424, 471, 470), (424, 513, 475, 471), (513, 512, 474, 475), (512, 511, 473, 474), (511, 420, 428, 473), (420, 419, 516, 428), (464, 465, 614, 615), (425, 426, 618, 632), (63, 417, 424, 62), (417, 510, 513, 424), (410, 418, 344, 626), (463, 464, 615, 624), (508, 413, 420, 511), (413, 507, 419, 420), (422, 423, 631, 620), (517, 412, 627, 342), (3, 223, 417, 63), (223, 222, 510, 417), (222, 221, 509, 510), (221, 220, 508, 509), (220, 219, 413, 508), (219, 218, 507, 413), (218, 217, 506, 507), (217, 216, 505, 506), (41, 750, 757, 40), (398, 397, 784, 782), (384, 386, 814, 770), (379, 378, 798, 797), (397, 396, 786, 784), (393, 385, 777, 815), (378, 377, 799, 798), (744, 394, 402, 751), (42, 743, 750, 41), (743, 742, 749, 750), (742, 741, 748, 749), (741, 740, 747, 748), (740, 739, 746, 747), (739, 738, 745, 746), (738, 737, 744, 745), (737, 736, 394, 744), (43, 758, 743, 42), (396, 395, 816, 786), (395, 403, 818, 816), (377, 376, 812, 799), (392, 393, 815, 788), (409, 401, 817, 819), (373, 374, 811, 800), (354, 362, 764, 804), (44, 735, 758, 43), (391, 392, 788, 789), (408, 409, 819, 779), (372, 373, 800, 810), (762, 356, 805, 766), (390, 391, 789, 790), (407, 408, 779, 781), (369, 370, 809, 801), (45, 375, 735, 44), (375, 727, 734, 735), (727, 726, 733, 734), (726, 725, 732, 733), (725, 371, 731, 732), (371, 724, 730, 731), (724, 723, 729, 730), (723, 722, 728, 729), (46, 367, 375, 45), (367, 366, 727, 375), (358, 365, 767, 806), (389, 390, 790, 791), (761, 364, 371, 725), (364, 363, 724, 371), (406, 407, 781, 783), (368, 369, 801, 808), (47, 361, 367, 46), (361, 721, 366, 367), (760, 360, 807, 769), (388, 389, 791, 792), (719, 357, 364, 761), (357, 718, 363, 364), (405, 406, 783, 785), (360, 359, 802, 807), (5, 231, 361, 47), (231, 230, 721, 361), (230, 229, 720, 721), (229, 228, 719, 720), (228, 227, 357, 719), (227, 226, 718, 357), (226, 225, 717, 718), (225, 224, 716, 717), (9, 565, 564, 8), (335, 334, 586, 585), (329, 321, 606, 608), (317, 316, 597, 595), (334, 333, 587, 586), (331, 339, 572, 609), (316, 315, 605, 597), (566, 338, 346, 558), (10, 557, 565, 9), (333, 332, 588, 587), (345, 337, 610, 578), (311, 312, 604, 599), (332, 331, 609, 588), (339, 347, 611, 572), (310, 311, 599, 603), (551, 330, 338, 566), (11, 550, 557, 10), (550, 549, 556, 557), (549, 548, 555, 556), (548, 547, 554, 555), (547, 546, 553, 554), (546, 545, 552, 553), (545, 544, 551, 552), (544, 322, 330, 551), (12, 543, 550, 11), (328, 329, 608, 590), (353, 345, 578, 612), (296, 295, 600, 602), (327, 328, 590, 592), (352, 353, 612, 579), (295, 294, 601, 600), (537, 314, 322, 544), (13, 313, 543, 12), (313, 536, 542, 543), (536, 535, 541, 542), (535, 534, 540, 541), (534, 309, 539, 540), (309, 308, 538, 539), (308, 307, 537, 538), (307, 306, 314, 537), (14, 305, 313, 13), (305, 304, 536, 313), (326, 327, 592, 594), (351, 352, 579, 580), (568, 301, 309, 534), (301, 300, 308, 309), (300, 299, 307, 308), (299, 298, 306, 307), (15, 297, 305, 14), (297, 533, 304, 305), (325, 326, 594, 596), (350, 351, 580, 581), (531, 293, 301, 568), (293, 292, 300, 301), (292, 291, 299, 300), (291, 290, 298, 299), (7, 208, 297, 15), (208, 209, 533, 297), (209, 210, 532, 533), (210, 211, 531, 532), (211, 212, 293, 531), (212, 213, 292, 293), (213, 214, 291, 292), (214, 215, 290, 291), (33, 281, 289, 32), (281, 280, 667, 289), (252, 260, 710, 708), (244, 245, 698, 706), (669, 278, 285, 665), (278, 277, 284, 285), (277, 276, 283, 284), (276, 275, 282, 283), (34, 274, 281, 33), (274, 664, 280, 281), (261, 262, 691, 693), (266, 258, 709, 711), (662, 270, 278, 669), (270, 269, 277, 278), (269, 268, 276, 277), (268, 267, 275, 276), (35, 661, 274, 34), (661, 660, 664, 274), (660, 659, 663, 664), (659, 658, 662, 663), (658, 657, 270, 662), (657, 656, 269, 270), (656, 655, 268, 269), (655, 259, 267, 268), (36, 654, 661, 35), (239, 238, 699, 705), (260, 261, 693, 710), (271, 279, 679, 712), (238, 237, 700, 699), (258, 257, 684, 709), (668, 273, 713, 681), (648, 251, 259, 655), (37, 647, 654, 36), (647, 646, 653, 654), (646, 645, 652, 653), (645, 644, 651, 652), (644, 643, 650, 651), (643, 642, 649, 650), (642, 641, 648, 649), (641, 243, 251, 648), (38, 670, 647, 37), (237, 236, 701, 700), (257, 256, 686, 684), (279, 286, 714, 679), (236, 235, 702, 701), (256, 255, 688, 686), (288, 668, 681, 715), (671, 240, 243, 641), (39, 640, 670, 38), (235, 234, 703, 702), (255, 254, 690, 688), (287, 288, 715, 682), (234, 233, 704, 703), (254, 253, 692, 690), (286, 287, 682, 714), (634, 232, 240, 671), (1, 207, 640, 39), (207, 206, 639, 640), (206, 205, 638, 639), (205, 204, 637, 638), (204, 203, 636, 637), (203, 202, 635, 636), (202, 201, 634, 635), (201, 200, 232, 634), (40, 757, 207, 1), (757, 756, 206, 207), (756, 755, 205, 206), (755, 754, 204, 205), (754, 753, 203, 204), (753, 752, 202, 203), (752, 751, 201, 202), (751, 402, 200, 201), (32, 289, 223, 3), (289, 667, 222, 223), (667, 666, 221, 222), (666, 665, 220, 221), (665, 285, 219, 220), (285, 284, 218, 219), (284, 283, 217, 218), (283, 282, 216, 217), (8, 564, 231, 5), (564, 563, 230, 231), (563, 562, 229, 230), (562, 561, 228, 229), (561, 560, 227, 228), (560, 559, 226, 227), (559, 558, 225, 226), (558, 346, 224, 225), (56, 467, 208, 7), (467, 502, 209, 208), (502, 501, 210, 209), (501, 500, 211, 210), (500, 499, 212, 211), (499, 462, 213, 212), (462, 461, 214, 213), (461, 460, 215, 214), (60, 59, 468, 469), (61, 60, 469, 470), (432, 61, 470, 471), (59, 445, 472, 468), (429, 430, 474, 473), (430, 431, 475, 474), (431, 432, 471, 475), (443, 442, 476, 477), (444, 443, 477, 478), (445, 444, 478, 472), (442, 437, 479, 476), (437, 429, 473, 479), (481, 480, 485, 491), (480, 484, 486, 485), (484, 483, 487, 486), (483, 482, 494, 487), (492, 488, 480, 481), (488, 489, 484, 480), (489, 490, 483, 484), (490, 493, 482, 483), (442, 443, 487, 494), (430, 429, 493, 490), (429, 437, 482, 493), (60, 61, 492, 481), (449, 450, 496, 495), (450, 451, 497, 496), (451, 452, 498, 497), (464, 463, 499, 500), (465, 464, 500, 501), (466, 465, 501, 502), (503, 466, 502, 458), (463, 457, 504, 499), (452, 503, 458, 498), (457, 449, 495, 504), (410, 411, 506, 505), (411, 412, 507, 506), (414, 415, 509, 508), (415, 416, 510, 509), (422, 421, 511, 512), (423, 422, 512, 513), (426, 425, 514, 515), (427, 426, 515, 516), (517, 427, 516, 419), (425, 418, 518, 514), (416, 423, 513, 510), (421, 414, 508, 511), (412, 517, 419, 507), (418, 410, 505, 518), (525, 519, 520, 526), (526, 520, 521, 527), (527, 521, 522, 528), (528, 522, 523, 529), (529, 523, 524, 530), (52, 438, 530, 524), (51, 52, 524, 523), (514, 518, 527, 528), (48, 49, 521, 520), (216, 2, 519, 525), (49, 50, 522, 521), (438, 433, 529, 530), (294, 295, 532, 531), (295, 296, 533, 532), (311, 310, 534, 535), (312, 311, 535, 536), (315, 316, 538, 537), (316, 317, 539, 538), (317, 318, 540, 539), (318, 319, 541, 540), (319, 320, 542, 541), (320, 321, 543, 542), (324, 323, 544, 545), (325, 324, 545, 546), (326, 325, 546, 547), (327, 326, 547, 548), (328, 327, 548, 549), (329, 328, 549, 550), (331, 332, 552, 551), (332, 333, 553, 552), (333, 334, 554, 553), (334, 335, 555, 554), (335, 336, 556, 555), (336, 337, 557, 556), (348, 347, 558, 559), (349, 348, 559, 560), (350, 349, 560, 561), (351, 350, 561, 562), (352, 351, 562, 563), (353, 352, 563, 564), (345, 353, 564, 565), (347, 339, 566, 558), (337, 345, 565, 557), (339, 331, 551, 566), (321, 329, 550, 543), (323, 315, 537, 544), (567, 312, 536, 304), (310, 302, 568, 534), (296, 567, 304, 533), (302, 294, 531, 568), (578, 577, 579, 612), (577, 576, 580, 579), (576, 575, 581, 580), (575, 574, 582, 581), (574, 573, 583, 582), (573, 572, 611, 583), (610, 584, 577, 578), (584, 585, 576, 577), (585, 586, 575, 576), (586, 587, 574, 575), (587, 588, 573, 574), (588, 609, 572, 573), (606, 589, 590, 608), (589, 591, 592, 590), (591, 593, 594, 592), (593, 595, 596, 594), (595, 597, 598, 596), (597, 605, 607, 598), (571, 570, 599, 604), (570, 569, 603, 599), (602, 600, 570, 571), (600, 601, 569, 570), (318, 317, 595, 593), (315, 323, 607, 605), (336, 335, 585, 584), (319, 318, 593, 591), (312, 567, 571, 604), (337, 336, 584, 610), (320, 319, 591, 589), (302, 310, 603, 569), (347, 348, 583, 611), (321, 320, 589, 606), (567, 296, 602, 571), (348, 349, 582, 583), (323, 324, 598, 607), (294, 302, 569, 601), (349, 350, 581, 582), (324, 325, 596, 598), (613, 303, 614, 625), (303, 340, 615, 614), (340, 341, 624, 615), (623, 616, 303, 613), (616, 617, 340, 303), (617, 622, 341, 340), (342, 343, 618, 633), (343, 344, 632, 618), (629, 619, 620, 631), (619, 628, 630, 620), (627, 621, 343, 342), (621, 626, 344, 343), (418, 425, 632, 344), (457, 463, 624, 341), (415, 414, 628, 619), (450, 449, 622, 617), (423, 416, 629, 631), (503, 452, 623, 613), (416, 415, 619, 629), (451, 450, 617, 616), (414, 421, 630, 628), (449, 457, 341, 622), (421, 422, 620, 630), (452, 451, 616, 623), (233, 234, 635, 634), (234, 235, 636, 635), (235, 236, 637, 636), (236, 237, 638, 637), (237, 238, 639, 638), (238, 239, 640, 639), (245, 244, 641, 642), (246, 245, 642, 643), (247, 246, 643, 644), (248, 247, 644, 645), (249, 248, 645, 646), (250, 249, 646, 647), (252, 253, 649, 648), (253, 254, 650, 649), (254, 255, 651, 650), (255, 256, 652, 651), (256, 257, 653, 652), (257, 258, 654, 653), (261, 260, 655, 656), (262, 261, 656, 657), (263, 262, 657, 658), (264, 263, 658, 659), (265, 264, 659, 660), (266, 265, 660, 661), (271, 272, 663, 662), (272, 273, 664, 663), (287, 286, 665, 666), (288, 287, 666, 667), (668, 288, 667, 280), (286, 279, 669, 665), (273, 668, 280, 664), (279, 271, 662, 669), (258, 266, 661, 654), (260, 252, 648, 655), (242, 250, 647, 670), (244, 241, 671, 641), (239, 242, 670, 640), (241, 233, 634, 671), (681, 680, 682, 715), (680, 679, 714, 682), (713, 683, 680, 681), (683, 712, 679, 680), (709, 684, 685, 711), (684, 686, 687, 685), (686, 688, 689, 687), (688, 690, 691, 689), (690, 692, 693, 691), (692, 708, 710, 693), (678, 677, 694, 707), (677, 676, 695, 694), (676, 675, 696, 695), (675, 674, 697, 696), (674, 673, 698, 697), (673, 672, 706, 698), (705, 699, 677, 678), (699, 700, 676, 677), (700, 701, 675, 676), (701, 702, 674, 675), (702, 703, 673, 674), (703, 704, 672, 673), (262, 263, 689, 691), (245, 246, 697, 698), (250, 242, 678, 707), (263, 264, 687, 689), (246, 247, 696, 697), (241, 244, 706, 672), (264, 265, 685, 687), (247, 248, 695, 696), (242, 239, 705, 678), (265, 266, 711, 685), (248, 249, 694, 695), (233, 241, 672, 704), (272, 271, 712, 683), (249, 250, 707, 694), (273, 272, 683, 713), (253, 252, 708, 692), (354, 355, 717, 716), (355, 356, 718, 717), (358, 359, 720, 719), (359, 360, 721, 720), (369, 368, 722, 723), (370, 369, 723, 724), (373, 372, 725, 726), (374, 373, 726, 727), (376, 377, 729, 728), (377, 378, 730, 729), (378, 379, 731, 730), (379, 380, 732, 731), (380, 381, 733, 732), (381, 382, 734, 733), (382, 383, 735, 734), (387, 386, 736, 737), (388, 387, 737, 738), (389, 388, 738, 739), (390, 389, 739, 740), (391, 390, 740, 741), (392, 391, 741, 742), (393, 392, 742, 743), (395, 396, 745, 744), (396, 397, 746, 745), (397, 398, 747, 746), (398, 399, 748, 747), (399, 400, 749, 748), (400, 401, 750, 749), (404, 403, 751, 752), (405, 404, 752, 753), (406, 405, 753, 754), (407, 406, 754, 755), (408, 407, 755, 756), (409, 408, 756, 757), (401, 409, 757, 750), (403, 395, 744, 751), (385, 393, 743, 758), (386, 384, 759, 736), (383, 385, 758, 735), (384, 376, 728, 759), (760, 374, 727, 366), (372, 365, 761, 725), (762, 370, 724, 363), (368, 362, 763, 722), (360, 760, 366, 721), (365, 358, 719, 761), (356, 762, 363, 718), (362, 354, 716, 763), (817, 778, 779, 819), (778, 780, 781, 779), (780, 782, 783, 781), (782, 784, 785, 783), (784, 786, 787, 785), (786, 816, 818, 787), (777, 776, 788, 815), (776, 775, 789, 788), (775, 774, 790, 789), (774, 773, 791, 790), (773, 772, 792, 791), (772, 771, 793, 792), (771, 770, 814, 793), (813, 794, 776, 777), (794, 795, 775, 776), (795, 796, 774, 775), (796, 797, 773, 774), (797, 798, 772, 773), (798, 799, 771, 772), (799, 812, 770, 771), (769, 768, 800, 811), (768, 767, 810, 800), (766, 765, 801, 809), (765, 764, 808, 801), (807, 802, 768, 769), (802, 806, 767, 768), (805, 803, 765, 766), (803, 804, 764, 765), (380, 379, 797, 796), (385, 383, 813, 777), (399, 398, 782, 780), (381, 380, 796, 795), (376, 384, 770, 812), (400, 399, 780, 778), (382, 381, 795, 794), (374, 760, 769, 811), (355, 354, 804, 803), (401, 400, 778, 817), (383, 382, 794, 813), (365, 372, 810, 767), (356, 355, 803, 805), (403, 404, 787, 818), (386, 387, 793, 814), (370, 762, 766, 809), (359, 358, 806, 802), (404, 405, 785, 787), (387, 388, 792, 793), (362, 368, 808, 764)])
_uv = me_cube.uv_layers.new(name='UVMap')
_uv.uv.foreach_set('vector', [0.8472, 0.7222, 0.875, 0.7222, 0.875, 0.75, 0.8472, 0.75, 0.5972, 0.9722, 0.625, 0.9722, 0.625, 1.0, 0.5972, 1.0, 0.5972, 0.2222, 0.625, 0.2222, 0.625, 0.25, 0.5972, 0.25, 0.3472, 0.7222, 0.375, 0.7222, 0.375, 0.75, 0.3472, 0.75, 0.5972, 0.7222, 0.625, 0.7222, 0.625, 0.75, 0.5972, 0.75, 0.5972, 0.4722, 0.625, 0.4722, 0.625, 0.5, 0.5972, 0.5, 0.5972, 0.5, 0.625, 0.5, 0.625, 0.5278, 0.5972, 0.5278, 0.5972, 0.5278, 0.625, 0.5278, 0.625, 0.5556, 0.5972, 0.5556, 0.5972, 0.5556, 0.625, 0.5556, 0.625, 0.5833, 0.5972, 0.5833, 0.5972, 0.5833, 0.625, 0.5833, 0.625, 0.6111, 0.5972, 0.6111, 0.5972, 0.6111, 0.625, 0.6111, 0.625, 0.6389, 0.5972, 0.6389, 0.5972, 0.6389, 0.625, 0.6389, 0.625, 0.6667, 0.5972, 0.6667, 0.5972, 0.6667, 0.625, 0.6667, 0.625, 0.6944, 0.5972, 0.6944, 0.5972, 0.6944, 0.625, 0.6944, 0.625, 0.7222, 0.5972, 0.7222, 0.3472, 0.5, 0.375, 0.5, 0.375, 0.5278, 0.3472, 0.5278, 0.3472, 0.5278, 0.375, 0.5278, 0.375, 0.5556, 0.3472, 0.5556, 0.3472, 0.5556, 0.375, 0.5556, 0.375, 0.5833, 0.3472, 0.5833, 0.3472, 0.5833, 0.375, 0.5833, 0.375, 0.6111, 0.3472, 0.6111, 0.3472, 0.6111, 0.375, 0.6111, 0.375, 0.6389, 0.3472, 0.6389, 0.3472, 0.6389, 0.375, 0.6389, 0.375, 0.6667, 0.3472, 0.6667, 0.3472, 0.6667, 0.375, 0.6667, 0.375, 0.6944, 0.3472, 0.6944, 0.3472, 0.6944, 0.375, 0.6944, 0.375, 0.7222, 0.3472, 0.7222, 0.5972, 0.0, 0.625, 0.0, 0.625, 0.02778, 0.5972, 0.02778, 0.5972, 0.02778, 0.625, 0.02778, 0.625, 0.05556, 0.5972, 0.05556, 0.5972, 0.05556, 0.625, 0.05556, 0.625, 0.08333, 0.5972, 0.08333, 0.5972, 0.08333, 0.625, 0.08333, 0.625, 0.1111, 0.5972, 0.1111, 0.5972, 0.1111, 0.625, 0.1111, 0.625, 0.1389, 0.5972, 0.1389, 0.5972, 0.1389, 0.625, 0.1389, 0.625, 0.1667, 0.5972, 0.1667, 0.5972, 0.1667, 0.625, 0.1667, 0.625, 0.1944, 0.5972, 0.1944, 0.5972, 0.1944, 0.625, 0.1944, 0.625, 0.2222, 0.5972, 0.2222, 0.8472, 0.5, 0.875, 0.5, 0.875, 0.5278, 0.8472, 0.5278, 0.8472, 0.5278, 0.875, 0.5278, 0.875, 0.5556, 0.8472, 0.5556, 0.8472, 0.5556, 0.875, 0.5556, 0.875, 0.5833, 0.8472, 0.5833, 0.8472, 0.5833, 0.875, 0.5833, 0.875, 0.6111, 0.8472, 0.6111, 0.8472, 0.6111, 0.875, 0.6111, 0.875, 0.6389, 0.8472, 0.6389, 0.8472, 0.6389, 0.875, 0.6389, 0.875, 0.6667, 0.8472, 0.6667, 0.8472, 0.6667, 0.875, 0.6667, 0.875, 0.6944, 0.8472, 0.6944, 0.8472, 0.6944, 0.875, 0.6944, 0.875, 0.7222, 0.8472, 0.7222, 0.625, 0.6944, 0.6528, 0.6944, 0.6528, 0.7222, 0.625, 0.7222, 0.6528, 0.6944, 0.6806, 0.6944, 0.6806, 0.7222, 0.6528, 0.7222, 0.6806, 0.6944, 0.7083, 0.6944, 0.7083, 0.7222, 0.6806, 0.7222, 0.7083, 0.6944, 0.7361, 0.6944, 0.7361, 0.7222, 0.7083, 0.7222, 0.7361, 0.6944, 0.7639, 0.6944, 0.7639, 0.7222, 0.7361, 0.7222, 0.7639, 0.6944, 0.7917, 0.6944, 0.7917, 0.7222, 0.7639, 0.7222, 0.7917, 0.6944, 0.8194, 0.6944, 0.8194, 0.7222, 0.7917, 0.7222, 0.8194, 0.6944, 0.8472, 0.6944, 0.8472, 0.7222, 0.8194, 0.7222, 0.625, 0.6667, 0.6528, 0.6667, 0.6528, 0.6944, 0.625, 0.6944, 0.6528, 0.6667, 0.6806, 0.6667, 0.6806, 0.6944, 0.6528, 0.6944, 0.6806, 0.6667, 0.7083, 0.6667, 0.7083, 0.6944, 0.6806, 0.6944, 0.7083, 0.6667, 0.7361, 0.6667, 0.7361, 0.6944, 0.7083, 0.6944, 0.7361, 0.6667, 0.7639, 0.6667, 0.7639, 0.6944, 0.7361, 0.6944, 0.7639, 0.6667, 0.7917, 0.6667, 0.7917, 0.6944, 0.7639, 0.6944, 0.7917, 0.6667, 0.8194, 0.6667, 0.8194, 0.6944, 0.7917, 0.6944, 0.8194, 0.6667, 0.8472, 0.6667, 0.8472, 0.6944, 0.8194, 0.6944, 0.625, 0.6389, 0.6528, 0.6389, 0.6528, 0.6667, 0.625, 0.6667, 0.6528, 0.6389, 0.6806, 0.6389, 0.6806, 0.6667, 0.6528, 0.6667, 0.6806, 0.6389, 0.7083, 0.6389, 0.7083, 0.6667, 0.6806, 0.6667, 0.7083, 0.6389, 0.7361, 0.6389, 0.7361, 0.6667, 0.7083, 0.6667, 0.7361, 0.6389, 0.7639, 0.6389, 0.7639, 0.6667, 0.7361, 0.6667, 0.7639, 0.6389, 0.7917, 0.6389, 0.7917, 0.6667, 0.7639, 0.6667, 0.7917, 0.6389, 0.8194, 0.6389, 0.8194, 0.6667, 0.7917, 0.6667, 0.8194, 0.6389, 0.8472, 0.6389, 0.8472, 0.6667, 0.8194, 0.6667, 0.625, 0.6111, 0.6528, 0.6111, 0.6528, 0.6389, 0.625, 0.6389, 0.6528, 0.6111, 0.6806, 0.6111, 0.6806, 0.6389, 0.6528, 0.6389, 0.6806, 0.6111, 0.7083, 0.6111, 0.7083, 0.6389, 0.6806, 0.6389, 0.7083, 0.6111, 0.7361, 0.6111, 0.7361, 0.6389, 0.7083, 0.6389, 0.7361, 0.6111, 0.7639, 0.6111, 0.7639, 0.6389, 0.7361, 0.6389, 0.7639, 0.6111, 0.7917, 0.6111, 0.7917, 0.6389, 0.7639, 0.6389, 0.7917, 0.6111, 0.8194, 0.6111, 0.8194, 0.6389, 0.7917, 0.6389, 0.8194, 0.6111, 0.8472, 0.6111, 0.8472, 0.6389, 0.8194, 0.6389, 0.625, 0.5833, 0.6528, 0.5833, 0.6528, 0.6111, 0.625, 0.6111, 0.6528, 0.5833, 0.6806, 0.5833, 0.6806, 0.6111, 0.6528, 0.6111, 0.6806, 0.5833, 0.7083, 0.5833, 0.7083, 0.6111, 0.6806, 0.6111, 0.7083, 0.5833, 0.7361, 0.5833, 0.7361, 0.6111, 0.7083, 0.6111, 0.7361, 0.5833, 0.7639, 0.5833, 0.7639, 0.6111, 0.7361, 0.6111, 0.7639, 0.5833, 0.7917, 0.5833, 0.7917, 0.6111, 0.7639, 0.6111, 0.7917, 0.5833, 0.8194, 0.5833, 0.8194, 0.6111, 0.7917, 0.6111, 0.8194, 0.5833, 0.8472, 0.5833, 0.8472, 0.6111, 0.8194, 0.6111, 0.625, 0.5556, 0.6528, 0.5556, 0.6528, 0.5833, 0.625, 0.5833, 0.6528, 0.5556, 0.6806, 0.5556, 0.6806, 0.5833, 0.6528, 0.5833, 0.6806, 0.5556, 0.7083, 0.5556, 0.7083, 0.5833, 0.6806, 0.5833, 0.7083, 0.5556, 0.7361, 0.5556, 0.7361, 0.5833, 0.7083, 0.5833, 0.7361, 0.5556, 0.7639, 0.5556, 0.7639, 0.5833, 0.7361, 0.5833, 0.7639, 0.5556, 0.7917, 0.5556, 0.7917, 0.5833, 0.7639, 0.5833, 0.7917, 0.5556, 0.8194, 0.5556, 0.8194, 0.5833, 0.7917, 0.5833, 0.8194, 0.5556, 0.8472, 0.5556, 0.8472, 0.5833, 0.8194, 0.5833, 0.625, 0.5278, 0.6528, 0.5278, 0.6528, 0.5556, 0.625, 0.5556, 0.6528, 0.5278, 0.6806, 0.5278, 0.6806, 0.5556, 0.6528, 0.5556, 0.6806, 0.5278, 0.7083, 0.5278, 0.7083, 0.5556, 0.6806, 0.5556, 0.7083, 0.5278, 0.7361, 0.5278, 0.7361, 0.5556, 0.7083, 0.5556, 0.7361, 0.5278, 0.7639, 0.5278, 0.7639, 0.5556, 0.7361, 0.5556, 0.7639, 0.5278, 0.7917, 0.5278, 0.7917, 0.5556, 0.7639, 0.5556, 0.7917, 0.5278, 0.8194, 0.5278, 0.8194, 0.5556, 0.7917, 0.5556, 0.8194, 0.5278, 0.8472, 0.5278, 0.8472, 0.5556, 0.8194, 0.5556, 0.625, 0.5, 0.6528, 0.5, 0.6528, 0.5278, 0.625, 0.5278, 0.6528, 0.5, 0.6806, 0.5, 0.6806, 0.5278, 0.6528, 0.5278, 0.6806, 0.5, 0.7083, 0.5, 0.7083, 0.5278, 0.6806, 0.5278, 0.7083, 0.5, 0.7361, 0.5, 0.7361, 0.5278, 0.7083, 0.5278, 0.7361, 0.5, 0.7639, 0.5, 0.7639, 0.5278, 0.7361, 0.5278, 0.7639, 0.5, 0.7917, 0.5, 0.7917, 0.5278, 0.7639, 0.5278, 0.7917, 0.5, 0.8194, 0.5, 0.8194, 0.5278, 0.7917, 0.5278, 0.8194, 0.5, 0.8472, 0.5, 0.8472, 0.5278, 0.8194, 0.5278, 0.125, 0.6944, 0.1528, 0.6944, 0.1528, 0.7222, 0.125, 0.7222, 0.1528, 0.6944, 0.1806, 0.6944, 0.1806, 0.7222, 0.1528, 0.7222, 0.1806, 0.6944, 0.2083, 0.6944, 0.2083, 0.7222, 0.1806, 0.7222, 0.2083, 0.6944, 0.2361, 0.6944, 0.2361, 0.7222, 0.2083, 0.7222, 0.2361, 0.6944, 0.2639, 0.6944, 0.2639, 0.7222, 0.2361, 0.7222, 0.2639, 0.6944, 0.2917, 0.6944, 0.2917, 0.7222, 0.2639, 0.7222, 0.2917, 0.6944, 0.3194, 0.6944, 0.3194, 0.7222, 0.2917, 0.7222, 0.3194, 0.6944, 0.3472, 0.6944, 0.3472, 0.7222, 0.3194, 0.7222, 0.125, 0.6667, 0.1528, 0.6667, 0.1528, 0.6944, 0.125, 0.6944, 0.1528, 0.6667, 0.1806, 0.6667, 0.1806, 0.6944, 0.1528, 0.6944, 0.1806, 0.6667, 0.2083, 0.6667, 0.2083, 0.6944, 0.1806, 0.6944, 0.2083, 0.6667, 0.2361, 0.6667, 0.2361, 0.6944, 0.2083, 0.6944, 0.2361, 0.6667, 0.2639, 0.6667, 0.2639, 0.6944, 0.2361, 0.6944, 0.2639, 0.6667, 0.2917, 0.6667, 0.2917, 0.6944, 0.2639, 0.6944, 0.2917, 0.6667, 0.3194, 0.6667, 0.3194, 0.6944, 0.2917, 0.6944, 0.3194, 0.6667, 0.3472, 0.6667, 0.3472, 0.6944, 0.3194, 0.6944, 0.125, 0.6389, 0.1528, 0.6389, 0.1528, 0.6667, 0.125, 0.6667, 0.1528, 0.6389, 0.1806, 0.6389, 0.1806, 0.6667, 0.1528, 0.6667, 0.1806, 0.6389, 0.2083, 0.6389, 0.2083, 0.6667, 0.1806, 0.6667, 0.2083, 0.6389, 0.2361, 0.6389, 0.2361, 0.6667, 0.2083, 0.6667, 0.2361, 0.6389, 0.2639, 0.6389, 0.2639, 0.6667, 0.2361, 0.6667, 0.2639, 0.6389, 0.2917, 0.6389, 0.2917, 0.6667, 0.2639, 0.6667, 0.2917, 0.6389, 0.3194, 0.6389, 0.3194, 0.6667, 0.2917, 0.6667, 0.3194, 0.6389, 0.3472, 0.6389, 0.3472, 0.6667, 0.3194, 0.6667, 0.125, 0.6111, 0.1528, 0.6111, 0.1528, 0.6389, 0.125, 0.6389, 0.1528, 0.6111, 0.1806, 0.6111, 0.1806, 0.6389, 0.1528, 0.6389, 0.1806, 0.6111, 0.2083, 0.6111, 0.2083, 0.6389, 0.1806, 0.6389, 0.2083, 0.6111, 0.2361, 0.6111, 0.2361, 0.6389, 0.2083, 0.6389, 0.2361, 0.6111, 0.2639, 0.6111, 0.2639, 0.6389, 0.2361, 0.6389, 0.2639, 0.6111, 0.2917, 0.6111, 0.2917, 0.6389, 0.2639, 0.6389, 0.2917, 0.6111, 0.3194, 0.6111, 0.3194, 0.6389, 0.2917, 0.6389, 0.3194, 0.6111, 0.3472, 0.6111, 0.3472, 0.6389, 0.3194, 0.6389, 0.125, 0.5833, 0.1528, 0.5833, 0.1528, 0.6111, 0.125, 0.6111, 0.1528, 0.5833, 0.1806, 0.5833, 0.1806, 0.6111, 0.1528, 0.6111, 0.1806, 0.5833, 0.2083, 0.5833, 0.2083, 0.6111, 0.1806, 0.6111, 0.2083, 0.5833, 0.2361, 0.5833, 0.2361, 0.6111, 0.2083, 0.6111, 0.2361, 0.5833, 0.2639, 0.5833, 0.2639, 0.6111, 0.2361, 0.6111, 0.2639, 0.5833, 0.2917, 0.5833, 0.2917, 0.6111, 0.2639, 0.6111, 0.2917, 0.5833, 0.3194, 0.5833, 0.3194, 0.6111, 0.2917, 0.6111, 0.3194, 0.5833, 0.3472, 0.5833, 0.3472, 0.6111, 0.3194, 0.6111, 0.125, 0.5556, 0.1528, 0.5556, 0.1528, 0.5833, 0.125, 0.5833, 0.1528, 0.5556, 0.1806, 0.5556, 0.1806, 0.5833, 0.1528, 0.5833, 0.1806, 0.5556, 0.2083, 0.5556, 0.2083, 0.5833, 0.1806, 0.5833, 0.2083, 0.5556, 0.2361, 0.5556, 0.2361, 0.5833, 0.2083, 0.5833, 0.2361, 0.5556, 0.2639, 0.5556, 0.2639, 0.5833, 0.2361, 0.5833, 0.2639, 0.5556, 0.2917, 0.5556, 0.2917, 0.5833, 0.2639, 0.5833, 0.2917, 0.5556, 0.3194, 0.5556, 0.3194, 0.5833, 0.2917, 0.5833, 0.3194, 0.5556, 0.3472, 0.5556, 0.3472, 0.5833, 0.3194, 0.5833, 0.125, 0.5278, 0.1528, 0.5278, 0.1528, 0.5556, 0.125, 0.5556, 0.1528, 0.5278, 0.1806, 0.5278, 0.1806, 0.5556, 0.1528, 0.5556, 0.1806, 0.5278, 0.2083, 0.5278, 0.2083, 0.5556, 0.1806, 0.5556, 0.2083, 0.5278, 0.2361, 0.5278, 0.2361, 0.5556, 0.2083, 0.5556, 0.2361, 0.5278, 0.2639, 0.5278, 0.2639, 0.5556, 0.2361, 0.5556, 0.2639, 0.5278, 0.2917, 0.5278, 0.2917, 0.5556, 0.2639, 0.5556, 0.2917, 0.5278, 0.3194, 0.5278, 0.3194, 0.5556, 0.2917, 0.5556, 0.3194, 0.5278, 0.3472, 0.5278, 0.3472, 0.5556, 0.3194, 0.5556, 0.125, 0.5, 0.1528, 0.5, 0.1528, 0.5278, 0.125, 0.5278, 0.1528, 0.5, 0.1806, 0.5, 0.1806, 0.5278, 0.1528, 0.5278, 0.1806, 0.5, 0.2083, 0.5, 0.2083, 0.5278, 0.1806, 0.5278, 0.2083, 0.5, 0.2361, 0.5, 0.2361, 0.5278, 0.2083, 0.5278, 0.2361, 0.5, 0.2639, 0.5, 0.2639, 0.5278, 0.2361, 0.5278, 0.2639, 0.5, 0.2917, 0.5, 0.2917, 0.5278, 0.2639, 0.5278, 0.2917, 0.5, 0.3194, 0.5, 0.3194, 0.5278, 0.2917, 0.5278, 0.3194, 0.5, 0.3472, 0.5, 0.3472, 0.5278, 0.3194, 0.5278, 0.5972, 0.25, 0.625, 0.25, 0.625, 0.2778, 0.5972, 0.2778, 0.5972, 0.2778, 0.625, 0.2778, 0.625, 0.3056, 0.5972, 0.3056, 0.5972, 0.3056, 0.625, 0.3056, 0.625, 0.3333, 0.5972, 0.3333, 0.5972, 0.3333, 0.625, 0.3333, 0.625, 0.3611, 0.5972, 0.3611, 0.5972, 0.3611, 0.625, 0.3611, 0.625, 0.3889, 0.5972, 0.3889, 0.5972, 0.3889, 0.625, 0.3889, 0.625, 0.4167, 0.5972, 0.4167, 0.5972, 0.4167, 0.625, 0.4167, 0.625, 0.4444, 0.5972, 0.4444, 0.5972, 0.4444, 0.625, 0.4444, 0.625, 0.4722, 0.5972, 0.4722, 0.125, 0.7222, 0.1528, 0.7222, 0.1528, 0.75, 0.125, 0.75, 0.1528, 0.7222, 0.1806, 0.7222, 0.1806, 0.75, 0.1528, 0.75, 0.1806, 0.7222, 0.2083, 0.7222, 0.2083, 0.75, 0.1806, 0.75, 0.2083, 0.7222, 0.2361, 0.7222, 0.2361, 0.75, 0.2083, 0.75, 0.2361, 0.7222, 0.2639, 0.7222, 0.2639, 0.75, 0.2361, 0.75, 0.2639, 0.7222, 0.2917, 0.7222, 0.2917, 0.75, 0.2639, 0.75, 0.2917, 0.7222, 0.3194, 0.7222, 0.3194, 0.75, 0.2917, 0.75, 0.3194, 0.7222, 0.3472, 0.7222, 0.3472, 0.75, 0.3194, 0.75, 0.625, 0.75, 0.6528, 0.75, 0.6528, 0.75, 0.625, 0.75, 0.5972, 0.7778, 0.5972, 0.75, 0.5972, 0.75, 0.5972, 0.7778, 0.5972, 0.8611, 0.5972, 0.8333, 0.5972, 0.8333, 0.5972, 0.8611, 0.7083, 0.75, 0.7361, 0.75, 0.7361, 0.75, 0.7083, 0.75, 0.5972, 0.8056, 0.5972, 0.7778, 0.5972, 0.7778, 0.5972, 0.8056, 0.5972, 0.8889, 0.625, 0.8889, 0.625, 0.9167, 0.5972, 0.9167, 0.5972, 0.9167, 0.625, 0.9167, 0.625, 0.9444, 0.5972, 0.9444, 0.5972, 0.9444, 0.625, 0.9444, 0.625, 0.9722, 0.5972, 0.9722, 0.625, 0.7222, 0.6528, 0.7222, 0.6528, 0.75, 0.625, 0.75, 0.6528, 0.7222, 0.6806, 0.7222, 0.6806, 0.75, 0.6528, 0.75, 0.6806, 0.7222, 0.7083, 0.7222, 0.7083, 0.75, 0.6806, 0.75, 0.7083, 0.7222, 0.7361, 0.7222, 0.7361, 0.75, 0.7083, 0.75, 0.7361, 0.7222, 0.7639, 0.7222, 0.7639, 0.75, 0.7361, 0.75, 0.7639, 0.7222, 0.7917, 0.7222, 0.7917, 0.75, 0.7639, 0.75, 0.7917, 0.7222, 0.8194, 0.7222, 0.8194, 0.75, 0.7917, 0.75, 0.8194, 0.7222, 0.8472, 0.7222, 0.8472, 0.75, 0.8194, 0.75, 0.375, 0.9444, 0.4028, 0.9444, 0.4028, 0.9722, 0.375, 0.9722, 0.4028, 0.9444, 0.4306, 0.9444, 0.4306, 0.9722, 0.4028, 0.9722, 0.5524, 0.7815, 0.5694, 0.7815, 0.5694, 0.7815, 0.5524, 0.7815, 0.4413, 0.9685, 0.4413, 0.9444, 0.4413, 0.9444, 0.4413, 0.9685, 0.5524, 0.8296, 0.5524, 0.8056, 0.5524, 0.8056, 0.5524, 0.8296, 0.5139, 0.9444, 0.5417, 0.9444, 0.5417, 0.9722, 0.5139, 0.9722, 0.5417, 0.9444, 0.5694, 0.9444, 0.5694, 0.9722, 0.5417, 0.9722, 0.5694, 0.9444, 0.5972, 0.9444, 0.5972, 0.9722, 0.5694, 0.9722, 0.375, 0.9167, 0.4028, 0.9167, 0.4028, 0.9444, 0.375, 0.9444, 0.4028, 0.9167, 0.4306, 0.9167, 0.4306, 0.9444, 0.4028, 0.9444, 0.5694, 0.7815, 0.5865, 0.7815, 0.5865, 0.7815, 0.5694, 0.7815, 0.4583, 0.9685, 0.4413, 0.9685, 0.4413, 0.9685, 0.4583, 0.9685, 0.5694, 0.8296, 0.5524, 0.8296, 0.5524, 0.8296, 0.5694, 0.8296, 0.5139, 0.9167, 0.5417, 0.9167, 0.5417, 0.9444, 0.5139, 0.9444, 0.5417, 0.9167, 0.5694, 0.9167, 0.5694, 0.9444, 0.5417, 0.9444, 0.5694, 0.9167, 0.5972, 0.9167, 0.5972, 0.9444, 0.5694, 0.9444, 0.375, 0.8889, 0.4028, 0.8889, 0.4028, 0.9167, 0.375, 0.9167, 0.4028, 0.8889, 0.4306, 0.8889, 0.4306, 0.9167, 0.4028, 0.9167, 0.4306, 0.8889, 0.4583, 0.8889, 0.4583, 0.9167, 0.4306, 0.9167, 0.4583, 0.8889, 0.4861, 0.8889, 0.4861, 0.9167, 0.4583, 0.9167, 0.4861, 0.8889, 0.5139, 0.8889, 0.5139, 0.9167, 0.4861, 0.9167, 0.5139, 0.8889, 0.5417, 0.8889, 0.5417, 0.9167, 0.5139, 0.9167, 0.5417, 0.8889, 0.5694, 0.8889, 0.5694, 0.9167, 0.5417, 0.9167, 0.5694, 0.8889, 0.5972, 0.8889, 0.5972, 0.9167, 0.5694, 0.9167, 0.3857, 0.8851, 0.3857, 0.8611, 0.3857, 0.8611, 0.3857, 0.8851, 0.4754, 0.8611, 0.4754, 0.8851, 0.4754, 0.8851, 0.4754, 0.8611, 0.4028, 0.8851, 0.3857, 0.8851, 0.3857, 0.8851, 0.4028, 0.8851, 0.4028, 0.8371, 0.4306, 0.8371, 0.4306, 0.8371, 0.4028, 0.8371, 0.4861, 0.8611, 0.5139, 0.8611, 0.5139, 0.8889, 0.4861, 0.8889, 0.5139, 0.8611, 0.5417, 0.8611, 0.5417, 0.8889, 0.5139, 0.8889, 0.5417, 0.8611, 0.5694, 0.8611, 0.5694, 0.8889, 0.5417, 0.8889, 0.5694, 0.8611, 0.5972, 0.8611, 0.5972, 0.8889, 0.5694, 0.8889, 0.4306, 0.8851, 0.4028, 0.8851, 0.4028, 0.8851, 0.4306, 0.8851, 0.3857, 0.8371, 0.4028, 0.8371, 0.4028, 0.8371, 0.3857, 0.8371, 0.4306, 0.8371, 0.4583, 0.8371, 0.4583, 0.8371, 0.4306, 0.8371, 0.4583, 0.8851, 0.4306, 0.8851, 0.4306, 0.8851, 0.4583, 0.8851, 0.4861, 0.8333, 0.5139, 0.8333, 0.5139, 0.8611, 0.4861, 0.8611, 0.5139, 0.8333, 0.5417, 0.8333, 0.5417, 0.8611, 0.5139, 0.8611, 0.5417, 0.8333, 0.5694, 0.8333, 0.5694, 0.8611, 0.5417, 0.8611, 0.5694, 0.8333, 0.5972, 0.8333, 0.5972, 0.8611, 0.5694, 0.8611, 0.375, 0.8056, 0.4028, 0.8056, 0.4028, 0.8333, 0.375, 0.8333, 0.4028, 0.8056, 0.4306, 0.8056, 0.4306, 0.8333, 0.4028, 0.8333, 0.4306, 0.8056, 0.4583, 0.8056, 0.4583, 0.8333, 0.4306, 0.8333, 0.4583, 0.8056, 0.4861, 0.8056, 0.4861, 0.8333, 0.4583, 0.8333, 0.4861, 0.8056, 0.5139, 0.8056, 0.5139, 0.8333, 0.4861, 0.8333, 0.5139, 0.8056, 0.5417, 0.8056, 0.5417, 0.8333, 0.5139, 0.8333, 0.4861, 0.9685, 0.4583, 0.9685, 0.4583, 0.9685, 0.4861, 0.9685, 0.5865, 0.8296, 0.5694, 0.8296, 0.5694, 0.8296, 0.5865, 0.8296, 0.375, 0.7778, 0.4028, 0.7778, 0.4028, 0.8056, 0.375, 0.8056, 0.4028, 0.7778, 0.4306, 0.7778, 0.4306, 0.8056, 0.4028, 0.8056, 0.5865, 0.7815, 0.5865, 0.8056, 0.5865, 0.8056, 0.5865, 0.7815, 0.5032, 0.9685, 0.4861, 0.9685, 0.4861, 0.9685, 0.5032, 0.9685, 0.4861, 0.7778, 0.5139, 0.7778, 0.5139, 0.8056, 0.4861, 0.8056, 0.5139, 0.7778, 0.5417, 0.7778, 0.5417, 0.8056, 0.5139, 0.8056, 0.4583, 0.8018, 0.4413, 0.8018, 0.4413, 0.8018, 0.4583, 0.8018, 0.5524, 0.8056, 0.5524, 0.7815, 0.5524, 0.7815, 0.5524, 0.8056, 0.375, 0.75, 0.4028, 0.75, 0.4028, 0.7778, 0.375, 0.7778, 0.4028, 0.75, 0.4306, 0.75, 0.4306, 0.7778, 0.4028, 0.7778, 0.4306, 0.75, 0.4583, 0.75, 0.4583, 0.7778, 0.4306, 0.7778, 0.4583, 0.75, 0.4861, 0.75, 0.4861, 0.7778, 0.4583, 0.7778, 0.4861, 0.75, 0.5139, 0.75, 0.5139, 0.7778, 0.4861, 0.7778, 0.5139, 0.75, 0.5417, 0.75, 0.5417, 0.7778, 0.5139, 0.7778, 0.5417, 0.75, 0.5694, 0.75, 0.5694, 0.7778, 0.5417, 0.7778, 0.5694, 0.75, 0.5972, 0.75, 0.5972, 0.7778, 0.5694, 0.7778, 0.375, 0.4444, 0.4028, 0.4444, 0.4028, 0.4722, 0.375, 0.4722, 0.4861, 0.4482, 0.5139, 0.4482, 0.5139, 0.4482, 0.4861, 0.4482, 0.5865, 0.3889, 0.5865, 0.4129, 0.5865, 0.4129, 0.5865, 0.3889, 0.5139, 0.3649, 0.5417, 0.3649, 0.5417, 0.3649, 0.5139, 0.3649, 0.5139, 0.4482, 0.5417, 0.4482, 0.5417, 0.4482, 0.5139, 0.4482, 0.4135, 0.4129, 0.4135, 0.3889, 0.4135, 0.3889, 0.4135, 0.4129, 0.5417, 0.3649, 0.5694, 0.3649, 0.5694, 0.3649, 0.5417, 0.3649, 0.5694, 0.4444, 0.5972, 0.4444, 0.5972, 0.4722, 0.5694, 0.4722, 0.375, 0.4167, 0.4028, 0.4167, 0.4028, 0.4444, 0.375, 0.4444, 0.4028, 0.4167, 0.4306, 0.4167, 0.4306, 0.4444, 0.4028, 0.4444, 0.4306, 0.4167, 0.4583, 0.4167, 0.4583, 0.4444, 0.4306, 0.4444, 0.4583, 0.4167, 0.4861, 0.4167, 0.4861, 0.4444, 0.4583, 0.4444, 0.4861, 0.4167, 0.5139, 0.4167, 0.5139, 0.4444, 0.4861, 0.4444, 0.5139, 0.4167, 0.5417, 0.4167, 0.5417, 0.4444, 0.5139, 0.4444, 0.5417, 0.4167, 0.5694, 0.4167, 0.5694, 0.4444, 0.5417, 0.4444, 0.5694, 0.4167, 0.5972, 0.4167, 0.5972, 0.4444, 0.5694, 0.4444, 0.375, 0.3889, 0.4028, 0.3889, 0.4028, 0.4167, 0.375, 0.4167, 0.5417, 0.4482, 0.5587, 0.4482, 0.5587, 0.4482, 0.5417, 0.4482, 0.5587, 0.4482, 0.5587, 0.4685, 0.5587, 0.4685, 0.5587, 0.4482, 0.5694, 0.3649, 0.5865, 0.3649, 0.5865, 0.3649, 0.5694, 0.3649, 0.4306, 0.4129, 0.4135, 0.4129, 0.4135, 0.4129, 0.4306, 0.4129, 0.4135, 0.4685, 0.4135, 0.4482, 0.4135, 0.4482, 0.4135, 0.4685, 0.4583, 0.3296, 0.4413, 0.3296, 0.4413, 0.3296, 0.4583, 0.3296, 0.5865, 0.2815, 0.5865, 0.3056, 0.5865, 0.3056, 0.5865, 0.2815, 0.375, 0.3611, 0.4028, 0.3611, 0.4028, 0.3889, 0.375, 0.3889, 0.4583, 0.4129, 0.4306, 0.4129, 0.4306, 0.4129, 0.4583, 0.4129, 0.4306, 0.4685, 0.4135, 0.4685, 0.4135, 0.4685, 0.4306, 0.4685, 0.4754, 0.3296, 0.4583, 0.3296, 0.4583, 0.3296, 0.4754, 0.3296, 0.5524, 0.3056, 0.5524, 0.2815, 0.5524, 0.2815, 0.5524, 0.3056, 0.4861, 0.4129, 0.4583, 0.4129, 0.4583, 0.4129, 0.4861, 0.4129, 0.4583, 0.4685, 0.4306, 0.4685, 0.4306, 0.4685, 0.4583, 0.4685, 0.5694, 0.3296, 0.5524, 0.3296, 0.5524, 0.3296, 0.5694, 0.3296, 0.375, 0.3333, 0.4028, 0.3333, 0.4028, 0.3611, 0.375, 0.3611, 0.4028, 0.3333, 0.4306, 0.3333, 0.4306, 0.3611, 0.4028, 0.3611, 0.4306, 0.3333, 0.4583, 0.3333, 0.4583, 0.3611, 0.4306, 0.3611, 0.4583, 0.3333, 0.4861, 0.3333, 0.4861, 0.3611, 0.4583, 0.3611, 0.4861, 0.3333, 0.5139, 0.3333, 0.5139, 0.3611, 0.4861, 0.3611, 0.5139, 0.3333, 0.5417, 0.3333, 0.5417, 0.3611, 0.5139, 0.3611, 0.5417, 0.3333, 0.5694, 0.3333, 0.5694, 0.3611, 0.5417, 0.3611, 0.5694, 0.3333, 0.5972, 0.3333, 0.5972, 0.3611, 0.5694, 0.3611, 0.375, 0.3056, 0.4028, 0.3056, 0.4028, 0.3333, 0.375, 0.3333, 0.4028, 0.3056, 0.4306, 0.3056, 0.4306, 0.3333, 0.4028, 0.3333, 0.4754, 0.2815, 0.4754, 0.3056, 0.4754, 0.3056, 0.4754, 0.2815, 0.5139, 0.4129, 0.4861, 0.4129, 0.4861, 0.4129, 0.5139, 0.4129, 0.4861, 0.3056, 0.5139, 0.3056, 0.5139, 0.3333, 0.4861, 0.3333, 0.5139, 0.3056, 0.5417, 0.3056, 0.5417, 0.3333, 0.5139, 0.3333, 0.4861, 0.4685, 0.4583, 0.4685, 0.4583, 0.4685, 0.4861, 0.4685, 0.5865, 0.3296, 0.5694, 0.3296, 0.5694, 0.3296, 0.5865, 0.3296, 0.375, 0.2778, 0.4028, 0.2778, 0.4028, 0.3056, 0.375, 0.3056, 0.4028, 0.2778, 0.4306, 0.2778, 0.4306, 0.3056, 0.4028, 0.3056, 0.4413, 0.3056, 0.4413, 0.2815, 0.4413, 0.2815, 0.4413, 0.3056, 0.5417, 0.4129, 0.5139, 0.4129, 0.5139, 0.4129, 0.5417, 0.4129, 0.4861, 0.2778, 0.5139, 0.2778, 0.5139, 0.3056, 0.4861, 0.3056, 0.5139, 0.2778, 0.5417, 0.2778, 0.5417, 0.3056, 0.5139, 0.3056, 0.5139, 0.4685, 0.4861, 0.4685, 0.4861, 0.4685, 0.5139, 0.4685, 0.4413, 0.2815, 0.4583, 0.2815, 0.4583, 0.2815, 0.4413, 0.2815, 0.375, 0.25, 0.4028, 0.25, 0.4028, 0.2778, 0.375, 0.2778, 0.4028, 0.25, 0.4306, 0.25, 0.4306, 0.2778, 0.4028, 0.2778, 0.4306, 0.25, 0.4583, 0.25, 0.4583, 0.2778, 0.4306, 0.2778, 0.4583, 0.25, 0.4861, 0.25, 0.4861, 0.2778, 0.4583, 0.2778, 0.4861, 0.25, 0.5139, 0.25, 0.5139, 0.2778, 0.4861, 0.2778, 0.5139, 0.25, 0.5417, 0.25, 0.5417, 0.2778, 0.5139, 0.2778, 0.5417, 0.25, 0.5694, 0.25, 0.5694, 0.2778, 0.5417, 0.2778, 0.5694, 0.25, 0.5972, 0.25, 0.5972, 0.2778, 0.5694, 0.2778, 0.375, 0.1944, 0.4028, 0.1944, 0.4028, 0.2222, 0.375, 0.2222, 0.4583, 0.1692, 0.4861, 0.1692, 0.4861, 0.1692, 0.4583, 0.1692, 0.4135, 0.1364, 0.4135, 0.1136, 0.4135, 0.1136, 0.4135, 0.1364, 0.5139, 0.1136, 0.5417, 0.1136, 0.5417, 0.1136, 0.5139, 0.1136, 0.4861, 0.1692, 0.5139, 0.1692, 0.5139, 0.1692, 0.4861, 0.1692, 0.5587, 0.1692, 0.5587, 0.1944, 0.5587, 0.1944, 0.5587, 0.1692, 0.5417, 0.1136, 0.5587, 0.1136, 0.5587, 0.1136, 0.5417, 0.1136, 0.5694, 0.1944, 0.5972, 0.1944, 0.5972, 0.2222, 0.5694, 0.2222, 0.375, 0.1667, 0.4028, 0.1667, 0.4028, 0.1944, 0.375, 0.1944, 0.5139, 0.1692, 0.5417, 0.1692, 0.5417, 0.1692, 0.5139, 0.1692, 0.4135, 0.1944, 0.4135, 0.1692, 0.4135, 0.1692, 0.4135, 0.1944, 0.4583, 0.08083, 0.4413, 0.08083, 0.4413, 0.08083, 0.4583, 0.08083, 0.5417, 0.1692, 0.5587, 0.1692, 0.5587, 0.1692, 0.5417, 0.1692, 0.5587, 0.1944, 0.5587, 0.2197, 0.5587, 0.2197, 0.5587, 0.1944, 0.4754, 0.08083, 0.4583, 0.08083, 0.4583, 0.08083, 0.4754, 0.08083, 0.5694, 0.1667, 0.5972, 0.1667, 0.5972, 0.1944, 0.5694, 0.1944, 0.375, 0.1389, 0.4028, 0.1389, 0.4028, 0.1667, 0.375, 0.1667, 0.4028, 0.1389, 0.4306, 0.1389, 0.4306, 0.1667, 0.4028, 0.1667, 0.4306, 0.1389, 0.4583, 0.1389, 0.4583, 0.1667, 0.4306, 0.1667, 0.4583, 0.1389, 0.4861, 0.1389, 0.4861, 0.1667, 0.4583, 0.1667, 0.4861, 0.1389, 0.5139, 0.1389, 0.5139, 0.1667, 0.4861, 0.1667, 0.5139, 0.1389, 0.5417, 0.1389, 0.5417, 0.1667, 0.5139, 0.1667, 0.5417, 0.1389, 0.5694, 0.1389, 0.5694, 0.1667, 0.5417, 0.1667, 0.5694, 0.1389, 0.5972, 0.1389, 0.5972, 0.1667, 0.5694, 0.1667, 0.375, 0.1111, 0.4028, 0.1111, 0.4028, 0.1389, 0.375, 0.1389, 0.4306, 0.1364, 0.4135, 0.1364, 0.4135, 0.1364, 0.4306, 0.1364, 0.4135, 0.2197, 0.4135, 0.1944, 0.4135, 0.1944, 0.4135, 0.2197, 0.4413, 0.03028, 0.4583, 0.03028, 0.4583, 0.03028, 0.4413, 0.03028, 0.4583, 0.1364, 0.4306, 0.1364, 0.4306, 0.1364, 0.4583, 0.1364, 0.4306, 0.2197, 0.4135, 0.2197, 0.4135, 0.2197, 0.4306, 0.2197, 0.4583, 0.03028, 0.4754, 0.03028, 0.4754, 0.03028, 0.4583, 0.03028, 0.5694, 0.1111, 0.5972, 0.1111, 0.5972, 0.1389, 0.5694, 0.1389, 0.375, 0.08333, 0.4028, 0.08333, 0.4028, 0.1111, 0.375, 0.1111, 0.4028, 0.08333, 0.4306, 0.08333, 0.4306, 0.1111, 0.4028, 0.1111, 0.4306, 0.08333, 0.4583, 0.08333, 0.4583, 0.1111, 0.4306, 0.1111, 0.4583, 0.08333, 0.4861, 0.08333, 0.4861, 0.1111, 0.4583, 0.1111, 0.4861, 0.08333, 0.5139, 0.08333, 0.5139, 0.1111, 0.4861, 0.1111, 0.5139, 0.08333, 0.5417, 0.08333, 0.5417, 0.1111, 0.5139, 0.1111, 0.5417, 0.08333, 0.5694, 0.08333, 0.5694, 0.1111, 0.5417, 0.1111, 0.5694, 0.08333, 0.5972, 0.08333, 0.5972, 0.1111, 0.5694, 0.1111, 0.375, 0.05556, 0.4028, 0.05556, 0.4028, 0.08333, 0.375, 0.08333, 0.4028, 0.05556, 0.4306, 0.05556, 0.4306, 0.08333, 0.4028, 0.08333, 0.4861, 0.1364, 0.4583, 0.1364, 0.4583, 0.1364, 0.4861, 0.1364, 0.4583, 0.2197, 0.4306, 0.2197, 0.4306, 0.2197, 0.4583, 0.2197, 0.4861, 0.05556, 0.5139, 0.05556, 0.5139, 0.08333, 0.4861, 0.08333, 0.5139, 0.05556, 0.5417, 0.05556, 0.5417, 0.08333, 0.5139, 0.08333, 0.5417, 0.05556, 0.5694, 0.05556, 0.5694, 0.08333, 0.5417, 0.08333, 0.5694, 0.05556, 0.5972, 0.05556, 0.5972, 0.08333, 0.5694, 0.08333, 0.375, 0.02778, 0.4028, 0.02778, 0.4028, 0.05556, 0.375, 0.05556, 0.4028, 0.02778, 0.4306, 0.02778, 0.4306, 0.05556, 0.4028, 0.05556, 0.5139, 0.1364, 0.4861, 0.1364, 0.4861, 0.1364, 0.5139, 0.1364, 0.4861, 0.2197, 0.4583, 0.2197, 0.4583, 0.2197, 0.4861, 0.2197, 0.4861, 0.02778, 0.5139, 0.02778, 0.5139, 0.05556, 0.4861, 0.05556, 0.5139, 0.02778, 0.5417, 0.02778, 0.5417, 0.05556, 0.5139, 0.05556, 0.5417, 0.02778, 0.5694, 0.02778, 0.5694, 0.05556, 0.5417, 0.05556, 0.5694, 0.02778, 0.5972, 0.02778, 0.5972, 0.05556, 0.5694, 0.05556, 0.375, 0.0, 0.4028, 0.0, 0.4028, 0.02778, 0.375, 0.02778, 0.4028, 0.0, 0.4306, 0.0, 0.4306, 0.02778, 0.4028, 0.02778, 0.4306, 0.0, 0.4583, 0.0, 0.4583, 0.02778, 0.4306, 0.02778, 0.4583, 0.0, 0.4861, 0.0, 0.4861, 0.02778, 0.4583, 0.02778, 0.4861, 0.0, 0.5139, 0.0, 0.5139, 0.02778, 0.4861, 0.02778, 0.5139, 0.0, 0.5417, 0.0, 0.5417, 0.02778, 0.5139, 0.02778, 0.5417, 0.0, 0.5694, 0.0, 0.5694, 0.02778, 0.5417, 0.02778, 0.5694, 0.0, 0.5972, 0.0, 0.5972, 0.02778, 0.5694, 0.02778, 0.375, 0.6944, 0.4028, 0.6944, 0.4028, 0.7222, 0.375, 0.7222, 0.4028, 0.6944, 0.4306, 0.6944, 0.4306, 0.7222, 0.4028, 0.7222, 0.5587, 0.6136, 0.5587, 0.6364, 0.5587, 0.6364, 0.5587, 0.6136, 0.5587, 0.5808, 0.5417, 0.5808, 0.5417, 0.5808, 0.5587, 0.5808, 0.4861, 0.6944, 0.5139, 0.6944, 0.5139, 0.7222, 0.4861, 0.7222, 0.5139, 0.6944, 0.5417, 0.6944, 0.5417, 0.7222, 0.5139, 0.7222, 0.5417, 0.6944, 0.5694, 0.6944, 0.5694, 0.7222, 0.5417, 0.7222, 0.5694, 0.6944, 0.5972, 0.6944, 0.5972, 0.7222, 0.5694, 0.7222, 0.375, 0.6667, 0.4028, 0.6667, 0.4028, 0.6944, 0.375, 0.6944, 0.4028, 0.6667, 0.4306, 0.6667, 0.4306, 0.6944, 0.4028, 0.6944, 0.5417, 0.6364, 0.5139, 0.6364, 0.5139, 0.6364, 0.5417, 0.6364, 0.4135, 0.6364, 0.4135, 0.6136, 0.4135, 0.6136, 0.4135, 0.6364, 0.4861, 0.6667, 0.5139, 0.6667, 0.5139, 0.6944, 0.4861, 0.6944, 0.5139, 0.6667, 0.5417, 0.6667, 0.5417, 0.6944, 0.5139, 0.6944, 0.5417, 0.6667, 0.5694, 0.6667, 0.5694, 0.6944, 0.5417, 0.6944, 0.5694, 0.6667, 0.5972, 0.6667, 0.5972, 0.6944, 0.5694, 0.6944, 0.375, 0.6389, 0.4028, 0.6389, 0.4028, 0.6667, 0.375, 0.6667, 0.4028, 0.6389, 0.4306, 0.6389, 0.4306, 0.6667, 0.4028, 0.6667, 0.4306, 0.6389, 0.4583, 0.6389, 0.4583, 0.6667, 0.4306, 0.6667, 0.4583, 0.6389, 0.4861, 0.6389, 0.4861, 0.6667, 0.4583, 0.6667, 0.4861, 0.6389, 0.5139, 0.6389, 0.5139, 0.6667, 0.4861, 0.6667, 0.5139, 0.6389, 0.5417, 0.6389, 0.5417, 0.6667, 0.5139, 0.6667, 0.5417, 0.6389, 0.5694, 0.6389, 0.5694, 0.6667, 0.5417, 0.6667, 0.5694, 0.6389, 0.5972, 0.6389, 0.5972, 0.6667, 0.5694, 0.6667, 0.375, 0.6111, 0.4028, 0.6111, 0.4028, 0.6389, 0.375, 0.6389, 0.4135, 0.5303, 0.4306, 0.5303, 0.4306, 0.5303, 0.4135, 0.5303, 0.5587, 0.6364, 0.5417, 0.6364, 0.5417, 0.6364, 0.5587, 0.6364, 0.4754, 0.6692, 0.4754, 0.6944, 0.4754, 0.6944, 0.4754, 0.6692, 0.4306, 0.5303, 0.4583, 0.5303, 0.4583, 0.5303, 0.4306, 0.5303, 0.4135, 0.6136, 0.4306, 0.6136, 0.4306, 0.6136, 0.4135, 0.6136, 0.4413, 0.6944, 0.4413, 0.6692, 0.4413, 0.6692, 0.4413, 0.6944, 0.5694, 0.6111, 0.5972, 0.6111, 0.5972, 0.6389, 0.5694, 0.6389, 0.375, 0.5833, 0.4028, 0.5833, 0.4028, 0.6111, 0.375, 0.6111, 0.4028, 0.5833, 0.4306, 0.5833, 0.4306, 0.6111, 0.4028, 0.6111, 0.4306, 0.5833, 0.4583, 0.5833, 0.4583, 0.6111, 0.4306, 0.6111, 0.4583, 0.5833, 0.4861, 0.5833, 0.4861, 0.6111, 0.4583, 0.6111, 0.4861, 0.5833, 0.5139, 0.5833, 0.5139, 0.6111, 0.4861, 0.6111, 0.5139, 0.5833, 0.5417, 0.5833, 0.5417, 0.6111, 0.5139, 0.6111, 0.5417, 0.5833, 0.5694, 0.5833, 0.5694, 0.6111, 0.5417, 0.6111, 0.5694, 0.5833, 0.5972, 0.5833, 0.5972, 0.6111, 0.5694, 0.6111, 0.375, 0.5556, 0.4028, 0.5556, 0.4028, 0.5833, 0.375, 0.5833, 0.4583, 0.5303, 0.4861, 0.5303, 0.4861, 0.5303, 0.4583, 0.5303, 0.4306, 0.6136, 0.4583, 0.6136, 0.4583, 0.6136, 0.4306, 0.6136, 0.4754, 0.6944, 0.4754, 0.7197, 0.4754, 0.7197, 0.4754, 0.6944, 0.4861, 0.5303, 0.5139, 0.5303, 0.5139, 0.5303, 0.4861, 0.5303, 0.4583, 0.6136, 0.4861, 0.6136, 0.4861, 0.6136, 0.4583, 0.6136, 0.4413, 0.7197, 0.4413, 0.6944, 0.4413, 0.6944, 0.4413, 0.7197, 0.5694, 0.5556, 0.5972, 0.5556, 0.5972, 0.5833, 0.5694, 0.5833, 0.375, 0.5278, 0.4028, 0.5278, 0.4028, 0.5556, 0.375, 0.5556, 0.5139, 0.5303, 0.5417, 0.5303, 0.5417, 0.5303, 0.5139, 0.5303, 0.4861, 0.6136, 0.5139, 0.6136, 0.5139, 0.6136, 0.4861, 0.6136, 0.4583, 0.7197, 0.4413, 0.7197, 0.4413, 0.7197, 0.4583, 0.7197, 0.5417, 0.5303, 0.5587, 0.5303, 0.5587, 0.5303, 0.5417, 0.5303, 0.5139, 0.6136, 0.5417, 0.6136, 0.5417, 0.6136, 0.5139, 0.6136, 0.4754, 0.7197, 0.4583, 0.7197, 0.4583, 0.7197, 0.4754, 0.7197, 0.5694, 0.5278, 0.5972, 0.5278, 0.5972, 0.5556, 0.5694, 0.5556, 0.375, 0.5, 0.4028, 0.5, 0.4028, 0.5278, 0.375, 0.5278, 0.4028, 0.5, 0.4306, 0.5, 0.4306, 0.5278, 0.4028, 0.5278, 0.4306, 0.5, 0.4583, 0.5, 0.4583, 0.5278, 0.4306, 0.5278, 0.4583, 0.5, 0.4861, 0.5, 0.4861, 0.5278, 0.4583, 0.5278, 0.4861, 0.5, 0.5139, 0.5, 0.5139, 0.5278, 0.4861, 0.5278, 0.5139, 0.5, 0.5417, 0.5, 0.5417, 0.5278, 0.5139, 0.5278, 0.5417, 0.5, 0.5694, 0.5, 0.5694, 0.5278, 0.5417, 0.5278, 0.5694, 0.5, 0.5972, 0.5, 0.5972, 0.5278, 0.5694, 0.5278, 0.375, 0.4722, 0.4028, 0.4722, 0.4028, 0.5, 0.375, 0.5, 0.4028, 0.4722, 0.4306, 0.4722, 0.4306, 0.5, 0.4028, 0.5, 0.4306, 0.4722, 0.4583, 0.4722, 0.4583, 0.5, 0.4306, 0.5, 0.4583, 0.4722, 0.4861, 0.4722, 0.4861, 0.5, 0.4583, 0.5, 0.4861, 0.4722, 0.5139, 0.4722, 0.5139, 0.5, 0.4861, 0.5, 0.5139, 0.4722, 0.5417, 0.4722, 0.5417, 0.5, 0.5139, 0.5, 0.5417, 0.4722, 0.5694, 0.4722, 0.5694, 0.5, 0.5417, 0.5, 0.5694, 0.4722, 0.5972, 0.4722, 0.5972, 0.5, 0.5694, 0.5, 0.375, 0.7222, 0.4028, 0.7222, 0.4028, 0.75, 0.375, 0.75, 0.4028, 0.7222, 0.4306, 0.7222, 0.4306, 0.75, 0.4028, 0.75, 0.4306, 0.7222, 0.4583, 0.7222, 0.4583, 0.75, 0.4306, 0.75, 0.4583, 0.7222, 0.4861, 0.7222, 0.4861, 0.75, 0.4583, 0.75, 0.4861, 0.7222, 0.5139, 0.7222, 0.5139, 0.75, 0.4861, 0.75, 0.5139, 0.7222, 0.5417, 0.7222, 0.5417, 0.75, 0.5139, 0.75, 0.5417, 0.7222, 0.5694, 0.7222, 0.5694, 0.75, 0.5417, 0.75, 0.5694, 0.7222, 0.5972, 0.7222, 0.5972, 0.75, 0.5694, 0.75, 0.375, 0.2222, 0.4028, 0.2222, 0.4028, 0.25, 0.375, 0.25, 0.4028, 0.2222, 0.4306, 0.2222, 0.4306, 0.25, 0.4028, 0.25, 0.4306, 0.2222, 0.4583, 0.2222, 0.4583, 0.25, 0.4306, 0.25, 0.4583, 0.2222, 0.4861, 0.2222, 0.4861, 0.25, 0.4583, 0.25, 0.4861, 0.2222, 0.5139, 0.2222, 0.5139, 0.25, 0.4861, 0.25, 0.5139, 0.2222, 0.5417, 0.2222, 0.5417, 0.25, 0.5139, 0.25, 0.5417, 0.2222, 0.5694, 0.2222, 0.5694, 0.25, 0.5417, 0.25, 0.5694, 0.2222, 0.5972, 0.2222, 0.5972, 0.25, 0.5694, 0.25, 0.375, 0.9722, 0.4028, 0.9722, 0.4028, 1.0, 0.375, 1.0, 0.4028, 0.9722, 0.4306, 0.9722, 0.4306, 1.0, 0.4028, 1.0, 0.4306, 0.9722, 0.4583, 0.9722, 0.4583, 1.0, 0.4306, 1.0, 0.4583, 0.9722, 0.4861, 0.9722, 0.4861, 1.0, 0.4583, 1.0, 0.4861, 0.9722, 0.5139, 0.9722, 0.5139, 1.0, 0.4861, 1.0, 0.5139, 0.9722, 0.5417, 0.9722, 0.5417, 1.0, 0.5139, 1.0, 0.5417, 0.9722, 0.5694, 0.9722, 0.5694, 1.0, 0.5417, 1.0, 0.5694, 0.9722, 0.5972, 0.9722, 0.5972, 1.0, 0.5694, 1.0, 0.3857, 0.8611, 0.3857, 0.8851, 0.375, 0.8889, 0.375, 0.8611, 0.3857, 0.8371, 0.3857, 0.8611, 0.375, 0.8611, 0.375, 0.8333, 0.4028, 0.8371, 0.3857, 0.8371, 0.375, 0.8333, 0.4028, 0.8333, 0.3857, 0.8851, 0.4028, 0.8851, 0.4028, 0.8889, 0.375, 0.8889, 0.4754, 0.8371, 0.4583, 0.8371, 0.4583, 0.8333, 0.4861, 0.8333, 0.4583, 0.8371, 0.4306, 0.8371, 0.4306, 0.8333, 0.4583, 0.8333, 0.4306, 0.8371, 0.4028, 0.8371, 0.4028, 0.8333, 0.4306, 0.8333, 0.4583, 0.8851, 0.4754, 0.8851, 0.4861, 0.8889, 0.4583, 0.8889, 0.4306, 0.8851, 0.4583, 0.8851, 0.4583, 0.8889, 0.4306, 0.8889, 0.4028, 0.8851, 0.4306, 0.8851, 0.4306, 0.8889, 0.4028, 0.8889, 0.4754, 0.8851, 0.4754, 0.8611, 0.4861, 0.8611, 0.4861, 0.8889, 0.4754, 0.8611, 0.4754, 0.8371, 0.4861, 0.8333, 0.4861, 0.8611, 0.3857, 0.8611, 0.4028, 0.8611, 0.4028, 0.8851, 0.3857, 0.8851, 0.4028, 0.8611, 0.4306, 0.8611, 0.4306, 0.8851, 0.4028, 0.8851, 0.4306, 0.8611, 0.4583, 0.8611, 0.4583, 0.8851, 0.4306, 0.8851, 0.4583, 0.8611, 0.4754, 0.8611, 0.4754, 0.8851, 0.4583, 0.8851, 0.3857, 0.8371, 0.4028, 0.8371, 0.4028, 0.8611, 0.3857, 0.8611, 0.4028, 0.8371, 0.4306, 0.8371, 0.4306, 0.8611, 0.4028, 0.8611, 0.4306, 0.8371, 0.4583, 0.8371, 0.4583, 0.8611, 0.4306, 0.8611, 0.4583, 0.8371, 0.4754, 0.8371, 0.4754, 0.8611, 0.4583, 0.8611, 0.4754, 0.8851, 0.4583, 0.8851, 0.4583, 0.8851, 0.4754, 0.8851, 0.4583, 0.8371, 0.4754, 0.8371, 0.4754, 0.8371, 0.4583, 0.8371, 0.4754, 0.8371, 0.4754, 0.8611, 0.4754, 0.8611, 0.4754, 0.8371, 0.3857, 0.8611, 0.3857, 0.8371, 0.3857, 0.8371, 0.3857, 0.8611, 0.5032, 0.9204, 0.4861, 0.9204, 0.4861, 0.9167, 0.5139, 0.9167, 0.4861, 0.9204, 0.4583, 0.9204, 0.4583, 0.9167, 0.4861, 0.9167, 0.4583, 0.9204, 0.4413, 0.9204, 0.4306, 0.9167, 0.4583, 0.9167, 0.4861, 0.9685, 0.5032, 0.9685, 0.5139, 0.9722, 0.4861, 0.9722, 0.4583, 0.9685, 0.4861, 0.9685, 0.4861, 0.9722, 0.4583, 0.9722, 0.4413, 0.9685, 0.4583, 0.9685, 0.4583, 0.9722, 0.4306, 0.9722, 0.4413, 0.9444, 0.4413, 0.9685, 0.4306, 0.9722, 0.4306, 0.9444, 0.5032, 0.9685, 0.5032, 0.9444, 0.5139, 0.9444, 0.5139, 0.9722, 0.4413, 0.9204, 0.4413, 0.9444, 0.4306, 0.9444, 0.4306, 0.9167, 0.5032, 0.9444, 0.5032, 0.9204, 0.5139, 0.9167, 0.5139, 0.9444, 0.5865, 0.7815, 0.5694, 0.7815, 0.5694, 0.7778, 0.5972, 0.7778, 0.5694, 0.7815, 0.5524, 0.7815, 0.5417, 0.7778, 0.5694, 0.7778, 0.4754, 0.7815, 0.4583, 0.7815, 0.4583, 0.7778, 0.4861, 0.7778, 0.4583, 0.7815, 0.4413, 0.7815, 0.4306, 0.7778, 0.4583, 0.7778, 0.4583, 0.8018, 0.4754, 0.8018, 0.4861, 0.8056, 0.4583, 0.8056, 0.4413, 0.8018, 0.4583, 0.8018, 0.4583, 0.8056, 0.4306, 0.8056, 0.5694, 0.8296, 0.5865, 0.8296, 0.5972, 0.8333, 0.5694, 0.8333, 0.5524, 0.8296, 0.5694, 0.8296, 0.5694, 0.8333, 0.5417, 0.8333, 0.5524, 0.8056, 0.5524, 0.8296, 0.5417, 0.8333, 0.5417, 0.8056, 0.5865, 0.8296, 0.5865, 0.8056, 0.5972, 0.8056, 0.5972, 0.8333, 0.4413, 0.7815, 0.4413, 0.8018, 0.4306, 0.8056, 0.4306, 0.7778, 0.4754, 0.8018, 0.4754, 0.7815, 0.4861, 0.7778, 0.4861, 0.8056, 0.5524, 0.7815, 0.5524, 0.8056, 0.5417, 0.8056, 0.5417, 0.7778, 0.5865, 0.8056, 0.5865, 0.7815, 0.5972, 0.7778, 0.5972, 0.8056, 0.5972, 0.75, 0.625, 0.75, 0.625, 0.7778, 0.5972, 0.7778, 0.5972, 0.7778, 0.625, 0.7778, 0.625, 0.8056, 0.5972, 0.8056, 0.5972, 0.8056, 0.625, 0.8056, 0.625, 0.8333, 0.5972, 0.8333, 0.5972, 0.8333, 0.625, 0.8333, 0.625, 0.8611, 0.5972, 0.8611, 0.5972, 0.8611, 0.625, 0.8611, 0.625, 0.8889, 0.5972, 0.8889, 0.625, 0.8889, 0.5972, 0.8889, 0.5972, 0.8889, 0.625, 0.8889, 0.7361, 0.75, 0.7639, 0.75, 0.7639, 0.75, 0.7361, 0.75, 0.5972, 0.8333, 0.5972, 0.8056, 0.5972, 0.8056, 0.5972, 0.8333, 0.6528, 0.75, 0.6806, 0.75, 0.6806, 0.75, 0.6528, 0.75, 0.5972, 0.75, 0.625, 0.75, 0.625, 0.75, 0.5972, 0.75, 0.6806, 0.75, 0.7083, 0.75, 0.7083, 0.75, 0.6806, 0.75, 0.5972, 0.8889, 0.5972, 0.8611, 0.5972, 0.8611, 0.5972, 0.8889, 0.4754, 0.03028, 0.4583, 0.03028, 0.4583, 0.02778, 0.4861, 0.02778, 0.4583, 0.03028, 0.4413, 0.03028, 0.4306, 0.02778, 0.4583, 0.02778, 0.4583, 0.08083, 0.4754, 0.08083, 0.4861, 0.08333, 0.4583, 0.08333, 0.4413, 0.08083, 0.4583, 0.08083, 0.4583, 0.08333, 0.4306, 0.08333, 0.5587, 0.1136, 0.5417, 0.1136, 0.5417, 0.1111, 0.5694, 0.1111, 0.5417, 0.1136, 0.5139, 0.1136, 0.5139, 0.1111, 0.5417, 0.1111, 0.5139, 0.1136, 0.4861, 0.1136, 0.4861, 0.1111, 0.5139, 0.1111, 0.4861, 0.1136, 0.4583, 0.1136, 0.4583, 0.1111, 0.4861, 0.1111, 0.4583, 0.1136, 0.4306, 0.1136, 0.4306, 0.1111, 0.4583, 0.1111, 0.4306, 0.1136, 0.4135, 0.1136, 0.4028, 0.1111, 0.4306, 0.1111, 0.5417, 0.1364, 0.5587, 0.1364, 0.5694, 0.1389, 0.5417, 0.1389, 0.5139, 0.1364, 0.5417, 0.1364, 0.5417, 0.1389, 0.5139, 0.1389, 0.4861, 0.1364, 0.5139, 0.1364, 0.5139, 0.1389, 0.4861, 0.1389, 0.4583, 0.1364, 0.4861, 0.1364, 0.4861, 0.1389, 0.4583, 0.1389, 0.4306, 0.1364, 0.4583, 0.1364, 0.4583, 0.1389, 0.4306, 0.1389, 0.4135, 0.1364, 0.4306, 0.1364, 0.4306, 0.1389, 0.4028, 0.1389, 0.5587, 0.1692, 0.5417, 0.1692, 0.5417, 0.1667, 0.5694, 0.1667, 0.5417, 0.1692, 0.5139, 0.1692, 0.5139, 0.1667, 0.5417, 0.1667, 0.5139, 0.1692, 0.4861, 0.1692, 0.4861, 0.1667, 0.5139, 0.1667, 0.4861, 0.1692, 0.4583, 0.1692, 0.4583, 0.1667, 0.4861, 0.1667, 0.4583, 0.1692, 0.4306, 0.1692, 0.4306, 0.1667, 0.4583, 0.1667, 0.4306, 0.1692, 0.4135, 0.1692, 0.4028, 0.1667, 0.4306, 0.1667, 0.5417, 0.2197, 0.5587, 0.2197, 0.5694, 0.2222, 0.5417, 0.2222, 0.5139, 0.2197, 0.5417, 0.2197, 0.5417, 0.2222, 0.5139, 0.2222, 0.4861, 0.2197, 0.5139, 0.2197, 0.5139, 0.2222, 0.4861, 0.2222, 0.4583, 0.2197, 0.4861, 0.2197, 0.4861, 0.2222, 0.4583, 0.2222, 0.4306, 0.2197, 0.4583, 0.2197, 0.4583, 0.2222, 0.4306, 0.2222, 0.4135, 0.2197, 0.4306, 0.2197, 0.4306, 0.2222, 0.4028, 0.2222, 0.4135, 0.1944, 0.4135, 0.2197, 0.4028, 0.2222, 0.4028, 0.1944, 0.5587, 0.2197, 0.5587, 0.1944, 0.5694, 0.1944, 0.5694, 0.2222, 0.4135, 0.1692, 0.4135, 0.1944, 0.4028, 0.1944, 0.4028, 0.1667, 0.5587, 0.1944, 0.5587, 0.1692, 0.5694, 0.1667, 0.5694, 0.1944, 0.4135, 0.1136, 0.4135, 0.1364, 0.4028, 0.1389, 0.4028, 0.1111, 0.5587, 0.1364, 0.5587, 0.1136, 0.5694, 0.1111, 0.5694, 0.1389, 0.4413, 0.05556, 0.4413, 0.08083, 0.4306, 0.08333, 0.4306, 0.05556, 0.4754, 0.08083, 0.4754, 0.05556, 0.4861, 0.05556, 0.4861, 0.08333, 0.4413, 0.03028, 0.4413, 0.05556, 0.4306, 0.05556, 0.4306, 0.02778, 0.4754, 0.05556, 0.4754, 0.03028, 0.4861, 0.02778, 0.4861, 0.05556, 0.4135, 0.1944, 0.4306, 0.1944, 0.4306, 0.2197, 0.4135, 0.2197, 0.4306, 0.1944, 0.4583, 0.1944, 0.4583, 0.2197, 0.4306, 0.2197, 0.4583, 0.1944, 0.4861, 0.1944, 0.4861, 0.2197, 0.4583, 0.2197, 0.4861, 0.1944, 0.5139, 0.1944, 0.5139, 0.2197, 0.4861, 0.2197, 0.5139, 0.1944, 0.5417, 0.1944, 0.5417, 0.2197, 0.5139, 0.2197, 0.5417, 0.1944, 0.5587, 0.1944, 0.5587, 0.2197, 0.5417, 0.2197, 0.4135, 0.1692, 0.4306, 0.1692, 0.4306, 0.1944, 0.4135, 0.1944, 0.4306, 0.1692, 0.4583, 0.1692, 0.4583, 0.1944, 0.4306, 0.1944, 0.4583, 0.1692, 0.4861, 0.1692, 0.4861, 0.1944, 0.4583, 0.1944, 0.4861, 0.1692, 0.5139, 0.1692, 0.5139, 0.1944, 0.4861, 0.1944, 0.5139, 0.1692, 0.5417, 0.1692, 0.5417, 0.1944, 0.5139, 0.1944, 0.5417, 0.1692, 0.5587, 0.1692, 0.5587, 0.1944, 0.5417, 0.1944, 0.4135, 0.1136, 0.4306, 0.1136, 0.4306, 0.1364, 0.4135, 0.1364, 0.4306, 0.1136, 0.4583, 0.1136, 0.4583, 0.1364, 0.4306, 0.1364, 0.4583, 0.1136, 0.4861, 0.1136, 0.4861, 0.1364, 0.4583, 0.1364, 0.4861, 0.1136, 0.5139, 0.1136, 0.5139, 0.1364, 0.4861, 0.1364, 0.5139, 0.1136, 0.5417, 0.1136, 0.5417, 0.1364, 0.5139, 0.1364, 0.5417, 0.1136, 0.5587, 0.1136, 0.5587, 0.1364, 0.5417, 0.1364, 0.4413, 0.05556, 0.4583, 0.05556, 0.4583, 0.08083, 0.4413, 0.08083, 0.4583, 0.05556, 0.4754, 0.05556, 0.4754, 0.08083, 0.4583, 0.08083, 0.4413, 0.03028, 0.4583, 0.03028, 0.4583, 0.05556, 0.4413, 0.05556, 0.4583, 0.03028, 0.4754, 0.03028, 0.4754, 0.05556, 0.4583, 0.05556, 0.4861, 0.1136, 0.5139, 0.1136, 0.5139, 0.1136, 0.4861, 0.1136, 0.5587, 0.1136, 0.5587, 0.1364, 0.5587, 0.1364, 0.5587, 0.1136, 0.4306, 0.1692, 0.4583, 0.1692, 0.4583, 0.1692, 0.4306, 0.1692, 0.4583, 0.1136, 0.4861, 0.1136, 0.4861, 0.1136, 0.4583, 0.1136, 0.4413, 0.08083, 0.4413, 0.05556, 0.4413, 0.05556, 0.4413, 0.08083, 0.4135, 0.1692, 0.4306, 0.1692, 0.4306, 0.1692, 0.4135, 0.1692, 0.4306, 0.1136, 0.4583, 0.1136, 0.4583, 0.1136, 0.4306, 0.1136, 0.4754, 0.05556, 0.4754, 0.08083, 0.4754, 0.08083, 0.4754, 0.05556, 0.5587, 0.2197, 0.5417, 0.2197, 0.5417, 0.2197, 0.5587, 0.2197, 0.4135, 0.1136, 0.4306, 0.1136, 0.4306, 0.1136, 0.4135, 0.1136, 0.4413, 0.05556, 0.4413, 0.03028, 0.4413, 0.03028, 0.4413, 0.05556, 0.5417, 0.2197, 0.5139, 0.2197, 0.5139, 0.2197, 0.5417, 0.2197, 0.5587, 0.1364, 0.5417, 0.1364, 0.5417, 0.1364, 0.5587, 0.1364, 0.4754, 0.03028, 0.4754, 0.05556, 0.4754, 0.05556, 0.4754, 0.03028, 0.5139, 0.2197, 0.4861, 0.2197, 0.4861, 0.2197, 0.5139, 0.2197, 0.5417, 0.1364, 0.5139, 0.1364, 0.5139, 0.1364, 0.5417, 0.1364, 0.4413, 0.9444, 0.4583, 0.9444, 0.4583, 0.9685, 0.4413, 0.9685, 0.4583, 0.9444, 0.4861, 0.9444, 0.4861, 0.9685, 0.4583, 0.9685, 0.4861, 0.9444, 0.5032, 0.9444, 0.5032, 0.9685, 0.4861, 0.9685, 0.4413, 0.9204, 0.4583, 0.9204, 0.4583, 0.9444, 0.4413, 0.9444, 0.4583, 0.9204, 0.4861, 0.9204, 0.4861, 0.9444, 0.4583, 0.9444, 0.4861, 0.9204, 0.5032, 0.9204, 0.5032, 0.9444, 0.4861, 0.9444, 0.5524, 0.8056, 0.5694, 0.8056, 0.5694, 0.8296, 0.5524, 0.8296, 0.5694, 0.8056, 0.5865, 0.8056, 0.5865, 0.8296, 0.5694, 0.8296, 0.4413, 0.7815, 0.4583, 0.7815, 0.4583, 0.8018, 0.4413, 0.8018, 0.4583, 0.7815, 0.4754, 0.7815, 0.4754, 0.8018, 0.4583, 0.8018, 0.5524, 0.7815, 0.5694, 0.7815, 0.5694, 0.8056, 0.5524, 0.8056, 0.5694, 0.7815, 0.5865, 0.7815, 0.5865, 0.8056, 0.5694, 0.8056, 0.5865, 0.8056, 0.5865, 0.8296, 0.5865, 0.8296, 0.5865, 0.8056, 0.5032, 0.9444, 0.5032, 0.9685, 0.5032, 0.9685, 0.5032, 0.9444, 0.4583, 0.7815, 0.4754, 0.7815, 0.4754, 0.7815, 0.4583, 0.7815, 0.4861, 0.9204, 0.5032, 0.9204, 0.5032, 0.9204, 0.4861, 0.9204, 0.4413, 0.8018, 0.4413, 0.7815, 0.4413, 0.7815, 0.4413, 0.8018, 0.4413, 0.9444, 0.4413, 0.9204, 0.4413, 0.9204, 0.4413, 0.9444, 0.4413, 0.7815, 0.4583, 0.7815, 0.4583, 0.7815, 0.4413, 0.7815, 0.4583, 0.9204, 0.4861, 0.9204, 0.4861, 0.9204, 0.4583, 0.9204, 0.4754, 0.7815, 0.4754, 0.8018, 0.4754, 0.8018, 0.4754, 0.7815, 0.5032, 0.9204, 0.5032, 0.9444, 0.5032, 0.9444, 0.5032, 0.9204, 0.4754, 0.8018, 0.4583, 0.8018, 0.4583, 0.8018, 0.4754, 0.8018, 0.4413, 0.9204, 0.4583, 0.9204, 0.4583, 0.9204, 0.4413, 0.9204, 0.5587, 0.5303, 0.5417, 0.5303, 0.5417, 0.5278, 0.5694, 0.5278, 0.5417, 0.5303, 0.5139, 0.5303, 0.5139, 0.5278, 0.5417, 0.5278, 0.5139, 0.5303, 0.4861, 0.5303, 0.4861, 0.5278, 0.5139, 0.5278, 0.4861, 0.5303, 0.4583, 0.5303, 0.4583, 0.5278, 0.4861, 0.5278, 0.4583, 0.5303, 0.4306, 0.5303, 0.4306, 0.5278, 0.4583, 0.5278, 0.4306, 0.5303, 0.4135, 0.5303, 0.4028, 0.5278, 0.4306, 0.5278, 0.5417, 0.5808, 0.5587, 0.5808, 0.5694, 0.5833, 0.5417, 0.5833, 0.5139, 0.5808, 0.5417, 0.5808, 0.5417, 0.5833, 0.5139, 0.5833, 0.4861, 0.5808, 0.5139, 0.5808, 0.5139, 0.5833, 0.4861, 0.5833, 0.4583, 0.5808, 0.4861, 0.5808, 0.4861, 0.5833, 0.4583, 0.5833, 0.4306, 0.5808, 0.4583, 0.5808, 0.4583, 0.5833, 0.4306, 0.5833, 0.4135, 0.5808, 0.4306, 0.5808, 0.4306, 0.5833, 0.4028, 0.5833, 0.5587, 0.6136, 0.5417, 0.6136, 0.5417, 0.6111, 0.5694, 0.6111, 0.5417, 0.6136, 0.5139, 0.6136, 0.5139, 0.6111, 0.5417, 0.6111, 0.5139, 0.6136, 0.4861, 0.6136, 0.4861, 0.6111, 0.5139, 0.6111, 0.4861, 0.6136, 0.4583, 0.6136, 0.4583, 0.6111, 0.4861, 0.6111, 0.4583, 0.6136, 0.4306, 0.6136, 0.4306, 0.6111, 0.4583, 0.6111, 0.4306, 0.6136, 0.4135, 0.6136, 0.4028, 0.6111, 0.4306, 0.6111, 0.5417, 0.6364, 0.5587, 0.6364, 0.5694, 0.6389, 0.5417, 0.6389, 0.5139, 0.6364, 0.5417, 0.6364, 0.5417, 0.6389, 0.5139, 0.6389, 0.4861, 0.6364, 0.5139, 0.6364, 0.5139, 0.6389, 0.4861, 0.6389, 0.4583, 0.6364, 0.4861, 0.6364, 0.4861, 0.6389, 0.4583, 0.6389, 0.4306, 0.6364, 0.4583, 0.6364, 0.4583, 0.6389, 0.4306, 0.6389, 0.4135, 0.6364, 0.4306, 0.6364, 0.4306, 0.6389, 0.4028, 0.6389, 0.4754, 0.6692, 0.4583, 0.6692, 0.4583, 0.6667, 0.4861, 0.6667, 0.4583, 0.6692, 0.4413, 0.6692, 0.4306, 0.6667, 0.4583, 0.6667, 0.4583, 0.7197, 0.4754, 0.7197, 0.4861, 0.7222, 0.4583, 0.7222, 0.4413, 0.7197, 0.4583, 0.7197, 0.4583, 0.7222, 0.4306, 0.7222, 0.4413, 0.6944, 0.4413, 0.7197, 0.4306, 0.7222, 0.4306, 0.6944, 0.4754, 0.7197, 0.4754, 0.6944, 0.4861, 0.6944, 0.4861, 0.7222, 0.4413, 0.6692, 0.4413, 0.6944, 0.4306, 0.6944, 0.4306, 0.6667, 0.4754, 0.6944, 0.4754, 0.6692, 0.4861, 0.6667, 0.4861, 0.6944, 0.4135, 0.6136, 0.4135, 0.6364, 0.4028, 0.6389, 0.4028, 0.6111, 0.5587, 0.6364, 0.5587, 0.6136, 0.5694, 0.6111, 0.5694, 0.6389, 0.4135, 0.5556, 0.4135, 0.5808, 0.4028, 0.5833, 0.4028, 0.5556, 0.5587, 0.5808, 0.5587, 0.5556, 0.5694, 0.5556, 0.5694, 0.5833, 0.4135, 0.5303, 0.4135, 0.5556, 0.4028, 0.5556, 0.4028, 0.5278, 0.5587, 0.5556, 0.5587, 0.5303, 0.5694, 0.5278, 0.5694, 0.5556, 0.4413, 0.6944, 0.4583, 0.6944, 0.4583, 0.7197, 0.4413, 0.7197, 0.4583, 0.6944, 0.4754, 0.6944, 0.4754, 0.7197, 0.4583, 0.7197, 0.4413, 0.6692, 0.4583, 0.6692, 0.4583, 0.6944, 0.4413, 0.6944, 0.4583, 0.6692, 0.4754, 0.6692, 0.4754, 0.6944, 0.4583, 0.6944, 0.4135, 0.6136, 0.4306, 0.6136, 0.4306, 0.6364, 0.4135, 0.6364, 0.4306, 0.6136, 0.4583, 0.6136, 0.4583, 0.6364, 0.4306, 0.6364, 0.4583, 0.6136, 0.4861, 0.6136, 0.4861, 0.6364, 0.4583, 0.6364, 0.4861, 0.6136, 0.5139, 0.6136, 0.5139, 0.6364, 0.4861, 0.6364, 0.5139, 0.6136, 0.5417, 0.6136, 0.5417, 0.6364, 0.5139, 0.6364, 0.5417, 0.6136, 0.5587, 0.6136, 0.5587, 0.6364, 0.5417, 0.6364, 0.4135, 0.5556, 0.4306, 0.5556, 0.4306, 0.5808, 0.4135, 0.5808, 0.4306, 0.5556, 0.4583, 0.5556, 0.4583, 0.5808, 0.4306, 0.5808, 0.4583, 0.5556, 0.4861, 0.5556, 0.4861, 0.5808, 0.4583, 0.5808, 0.4861, 0.5556, 0.5139, 0.5556, 0.5139, 0.5808, 0.4861, 0.5808, 0.5139, 0.5556, 0.5417, 0.5556, 0.5417, 0.5808, 0.5139, 0.5808, 0.5417, 0.5556, 0.5587, 0.5556, 0.5587, 0.5808, 0.5417, 0.5808, 0.4135, 0.5303, 0.4306, 0.5303, 0.4306, 0.5556, 0.4135, 0.5556, 0.4306, 0.5303, 0.4583, 0.5303, 0.4583, 0.5556, 0.4306, 0.5556, 0.4583, 0.5303, 0.4861, 0.5303, 0.4861, 0.5556, 0.4583, 0.5556, 0.4861, 0.5303, 0.5139, 0.5303, 0.5139, 0.5556, 0.4861, 0.5556, 0.5139, 0.5303, 0.5417, 0.5303, 0.5417, 0.5556, 0.5139, 0.5556, 0.5417, 0.5303, 0.5587, 0.5303, 0.5587, 0.5556, 0.5417, 0.5556, 0.5139, 0.6364, 0.4861, 0.6364, 0.4861, 0.6364, 0.5139, 0.6364, 0.5417, 0.5808, 0.5139, 0.5808, 0.5139, 0.5808, 0.5417, 0.5808, 0.4135, 0.5808, 0.4135, 0.5556, 0.4135, 0.5556, 0.4135, 0.5808, 0.4861, 0.6364, 0.4583, 0.6364, 0.4583, 0.6364, 0.4861, 0.6364, 0.5139, 0.5808, 0.4861, 0.5808, 0.4861, 0.5808, 0.5139, 0.5808, 0.5587, 0.5556, 0.5587, 0.5808, 0.5587, 0.5808, 0.5587, 0.5556, 0.4583, 0.6364, 0.4306, 0.6364, 0.4306, 0.6364, 0.4583, 0.6364, 0.4861, 0.5808, 0.4583, 0.5808, 0.4583, 0.5808, 0.4861, 0.5808, 0.4135, 0.5556, 0.4135, 0.5303, 0.4135, 0.5303, 0.4135, 0.5556, 0.4306, 0.6364, 0.4135, 0.6364, 0.4135, 0.6364, 0.4306, 0.6364, 0.4583, 0.5808, 0.4306, 0.5808, 0.4306, 0.5808, 0.4583, 0.5808, 0.5587, 0.5303, 0.5587, 0.5556, 0.5587, 0.5556, 0.5587, 0.5303, 0.4583, 0.6692, 0.4754, 0.6692, 0.4754, 0.6692, 0.4583, 0.6692, 0.4306, 0.5808, 0.4135, 0.5808, 0.4135, 0.5808, 0.4306, 0.5808, 0.4413, 0.6692, 0.4583, 0.6692, 0.4583, 0.6692, 0.4413, 0.6692, 0.5417, 0.6136, 0.5587, 0.6136, 0.5587, 0.6136, 0.5417, 0.6136, 0.5865, 0.2815, 0.5694, 0.2815, 0.5694, 0.2778, 0.5972, 0.2778, 0.5694, 0.2815, 0.5524, 0.2815, 0.5417, 0.2778, 0.5694, 0.2778, 0.4754, 0.2815, 0.4583, 0.2815, 0.4583, 0.2778, 0.4861, 0.2778, 0.4583, 0.2815, 0.4413, 0.2815, 0.4306, 0.2778, 0.4583, 0.2778, 0.5694, 0.3296, 0.5865, 0.3296, 0.5972, 0.3333, 0.5694, 0.3333, 0.5524, 0.3296, 0.5694, 0.3296, 0.5694, 0.3333, 0.5417, 0.3333, 0.4583, 0.3296, 0.4754, 0.3296, 0.4861, 0.3333, 0.4583, 0.3333, 0.4413, 0.3296, 0.4583, 0.3296, 0.4583, 0.3333, 0.4306, 0.3333, 0.5865, 0.3649, 0.5694, 0.3649, 0.5694, 0.3611, 0.5972, 0.3611, 0.5694, 0.3649, 0.5417, 0.3649, 0.5417, 0.3611, 0.5694, 0.3611, 0.5417, 0.3649, 0.5139, 0.3649, 0.5139, 0.3611, 0.5417, 0.3611, 0.5139, 0.3649, 0.4861, 0.3649, 0.4861, 0.3611, 0.5139, 0.3611, 0.4861, 0.3649, 0.4583, 0.3649, 0.4583, 0.3611, 0.4861, 0.3611, 0.4583, 0.3649, 0.4306, 0.3649, 0.4306, 0.3611, 0.4583, 0.3611, 0.4306, 0.3649, 0.4135, 0.3649, 0.4028, 0.3611, 0.4306, 0.3611, 0.5694, 0.4129, 0.5865, 0.4129, 0.5972, 0.4167, 0.5694, 0.4167, 0.5417, 0.4129, 0.5694, 0.4129, 0.5694, 0.4167, 0.5417, 0.4167, 0.5139, 0.4129, 0.5417, 0.4129, 0.5417, 0.4167, 0.5139, 0.4167, 0.4861, 0.4129, 0.5139, 0.4129, 0.5139, 0.4167, 0.4861, 0.4167, 0.4583, 0.4129, 0.4861, 0.4129, 0.4861, 0.4167, 0.4583, 0.4167, 0.4306, 0.4129, 0.4583, 0.4129, 0.4583, 0.4167, 0.4306, 0.4167, 0.4135, 0.4129, 0.4306, 0.4129, 0.4306, 0.4167, 0.4028, 0.4167, 0.5587, 0.4482, 0.5417, 0.4482, 0.5417, 0.4444, 0.5694, 0.4444, 0.5417, 0.4482, 0.5139, 0.4482, 0.5139, 0.4444, 0.5417, 0.4444, 0.5139, 0.4482, 0.4861, 0.4482, 0.4861, 0.4444, 0.5139, 0.4444, 0.4861, 0.4482, 0.4583, 0.4482, 0.4583, 0.4444, 0.4861, 0.4444, 0.4583, 0.4482, 0.4306, 0.4482, 0.4306, 0.4444, 0.4583, 0.4444, 0.4306, 0.4482, 0.4135, 0.4482, 0.4028, 0.4444, 0.4306, 0.4444, 0.5417, 0.4685, 0.5587, 0.4685, 0.5694, 0.4722, 0.5417, 0.4722, 0.5139, 0.4685, 0.5417, 0.4685, 0.5417, 0.4722, 0.5139, 0.4722, 0.4861, 0.4685, 0.5139, 0.4685, 0.5139, 0.4722, 0.4861, 0.4722, 0.4583, 0.4685, 0.4861, 0.4685, 0.4861, 0.4722, 0.4583, 0.4722, 0.4306, 0.4685, 0.4583, 0.4685, 0.4583, 0.4722, 0.4306, 0.4722, 0.4135, 0.4685, 0.4306, 0.4685, 0.4306, 0.4722, 0.4028, 0.4722, 0.4135, 0.4482, 0.4135, 0.4685, 0.4028, 0.4722, 0.4028, 0.4444, 0.5587, 0.4685, 0.5587, 0.4482, 0.5694, 0.4444, 0.5694, 0.4722, 0.4135, 0.3889, 0.4135, 0.4129, 0.4028, 0.4167, 0.4028, 0.3889, 0.5865, 0.4129, 0.5865, 0.3889, 0.5972, 0.3889, 0.5972, 0.4167, 0.4135, 0.3649, 0.4135, 0.3889, 0.4028, 0.3889, 0.4028, 0.3611, 0.5865, 0.3889, 0.5865, 0.3649, 0.5972, 0.3611, 0.5972, 0.3889, 0.4413, 0.3056, 0.4413, 0.3296, 0.4306, 0.3333, 0.4306, 0.3056, 0.4754, 0.3296, 0.4754, 0.3056, 0.4861, 0.3056, 0.4861, 0.3333, 0.5524, 0.3056, 0.5524, 0.3296, 0.5417, 0.3333, 0.5417, 0.3056, 0.5865, 0.3296, 0.5865, 0.3056, 0.5972, 0.3056, 0.5972, 0.3333, 0.4413, 0.2815, 0.4413, 0.3056, 0.4306, 0.3056, 0.4306, 0.2778, 0.4754, 0.3056, 0.4754, 0.2815, 0.4861, 0.2778, 0.4861, 0.3056, 0.5524, 0.2815, 0.5524, 0.3056, 0.5417, 0.3056, 0.5417, 0.2778, 0.5865, 0.3056, 0.5865, 0.2815, 0.5972, 0.2778, 0.5972, 0.3056, 0.4135, 0.4482, 0.4306, 0.4482, 0.4306, 0.4685, 0.4135, 0.4685, 0.4306, 0.4482, 0.4583, 0.4482, 0.4583, 0.4685, 0.4306, 0.4685, 0.4583, 0.4482, 0.4861, 0.4482, 0.4861, 0.4685, 0.4583, 0.4685, 0.4861, 0.4482, 0.5139, 0.4482, 0.5139, 0.4685, 0.4861, 0.4685, 0.5139, 0.4482, 0.5417, 0.4482, 0.5417, 0.4685, 0.5139, 0.4685, 0.5417, 0.4482, 0.5587, 0.4482, 0.5587, 0.4685, 0.5417, 0.4685, 0.4135, 0.3889, 0.4306, 0.3889, 0.4306, 0.4129, 0.4135, 0.4129, 0.4306, 0.3889, 0.4583, 0.3889, 0.4583, 0.4129, 0.4306, 0.4129, 0.4583, 0.3889, 0.4861, 0.3889, 0.4861, 0.4129, 0.4583, 0.4129, 0.4861, 0.3889, 0.5139, 0.3889, 0.5139, 0.4129, 0.4861, 0.4129, 0.5139, 0.3889, 0.5417, 0.3889, 0.5417, 0.4129, 0.5139, 0.4129, 0.5417, 0.3889, 0.5694, 0.3889, 0.5694, 0.4129, 0.5417, 0.4129, 0.5694, 0.3889, 0.5865, 0.3889, 0.5865, 0.4129, 0.5694, 0.4129, 0.4135, 0.3649, 0.4306, 0.3649, 0.4306, 0.3889, 0.4135, 0.3889, 0.4306, 0.3649, 0.4583, 0.3649, 0.4583, 0.3889, 0.4306, 0.3889, 0.4583, 0.3649, 0.4861, 0.3649, 0.4861, 0.3889, 0.4583, 0.3889, 0.4861, 0.3649, 0.5139, 0.3649, 0.5139, 0.3889, 0.4861, 0.3889, 0.5139, 0.3649, 0.5417, 0.3649, 0.5417, 0.3889, 0.5139, 0.3889, 0.5417, 0.3649, 0.5694, 0.3649, 0.5694, 0.3889, 0.5417, 0.3889, 0.5694, 0.3649, 0.5865, 0.3649, 0.5865, 0.3889, 0.5694, 0.3889, 0.4413, 0.3056, 0.4583, 0.3056, 0.4583, 0.3296, 0.4413, 0.3296, 0.4583, 0.3056, 0.4754, 0.3056, 0.4754, 0.3296, 0.4583, 0.3296, 0.5524, 0.3056, 0.5694, 0.3056, 0.5694, 0.3296, 0.5524, 0.3296, 0.5694, 0.3056, 0.5865, 0.3056, 0.5865, 0.3296, 0.5694, 0.3296, 0.4413, 0.2815, 0.4583, 0.2815, 0.4583, 0.3056, 0.4413, 0.3056, 0.4583, 0.2815, 0.4754, 0.2815, 0.4754, 0.3056, 0.4583, 0.3056, 0.5524, 0.2815, 0.5694, 0.2815, 0.5694, 0.3056, 0.5524, 0.3056, 0.5694, 0.2815, 0.5865, 0.2815, 0.5865, 0.3056, 0.5694, 0.3056, 0.4861, 0.3649, 0.5139, 0.3649, 0.5139, 0.3649, 0.4861, 0.3649, 0.4135, 0.3889, 0.4135, 0.3649, 0.4135, 0.3649, 0.4135, 0.3889, 0.4583, 0.4482, 0.4861, 0.4482, 0.4861, 0.4482, 0.4583, 0.4482, 0.4583, 0.3649, 0.4861, 0.3649, 0.4861, 0.3649, 0.4583, 0.3649, 0.5865, 0.3649, 0.5865, 0.3889, 0.5865, 0.3889, 0.5865, 0.3649, 0.4306, 0.4482, 0.4583, 0.4482, 0.4583, 0.4482, 0.4306, 0.4482, 0.4306, 0.3649, 0.4583, 0.3649, 0.4583, 0.3649, 0.4306, 0.3649, 0.4413, 0.3296, 0.4413, 0.3056, 0.4413, 0.3056, 0.4413, 0.3296, 0.5694, 0.2815, 0.5865, 0.2815, 0.5865, 0.2815, 0.5694, 0.2815, 0.4135, 0.4482, 0.4306, 0.4482, 0.4306, 0.4482, 0.4135, 0.4482, 0.4135, 0.3649, 0.4306, 0.3649, 0.4306, 0.3649, 0.4135, 0.3649, 0.4754, 0.3056, 0.4754, 0.3296, 0.4754, 0.3296, 0.4754, 0.3056, 0.5524, 0.2815, 0.5694, 0.2815, 0.5694, 0.2815, 0.5524, 0.2815, 0.5587, 0.4685, 0.5417, 0.4685, 0.5417, 0.4685, 0.5587, 0.4685, 0.5865, 0.4129, 0.5694, 0.4129, 0.5694, 0.4129, 0.5865, 0.4129, 0.5524, 0.3296, 0.5524, 0.3056, 0.5524, 0.3056, 0.5524, 0.3296, 0.4583, 0.2815, 0.4754, 0.2815, 0.4754, 0.2815, 0.4583, 0.2815, 0.5417, 0.4685, 0.5139, 0.4685, 0.5139, 0.4685, 0.5417, 0.4685, 0.5694, 0.4129, 0.5417, 0.4129, 0.5417, 0.4129, 0.5694, 0.4129, 0.5865, 0.3056, 0.5865, 0.3296, 0.5865, 0.3296, 0.5865, 0.3056])
me_cube.materials.append(mat_material)
me_cube.use_mirror_vertex_groups = False
me_cube.update()

# ---- objects
ob_buildinglevel = bpy.data.objects.new('buildinglevel', me_cube)
ob_light = bpy.data.objects.new('Light', light_light)
ob_camera = bpy.data.objects.new('Camera', cam_camera)

# ---- transforms, parenting, visibility, modifiers, constraints
ob_buildinglevel.location = (0.0, 0.0, 1.0)
ob_buildinglevel.lock_rotations_4d = False
ob_buildinglevel.empty_display_type = 'ARROWS'
ob_buildinglevel.lineart.crease_threshold = 0.0
_m = ob_buildinglevel.modifiers.new('Array', 'ARRAY')
_m.count = 5
_m.relative_offset_displace = (0.0, 0.0, 1.0)
_m = ob_buildinglevel.modifiers.new('Array.001', 'ARRAY')
ob_light.location = (4.076, 1.005, 5.904)
ob_light.rotation_euler = (0.6503, 0.05522, 1.866)
ob_light.lock_rotations_4d = False
ob_light.empty_display_type = 'ARROWS'
ob_light.color = (0.0, 0.0, 0.0, 0.0)
ob_light.lineart.crease_threshold = 0.0
ob_camera.location = (7.359, -6.926, 4.958)
ob_camera.rotation_euler = (1.109, 0.0, 0.8149)
ob_camera.lock_rotations_4d = False
ob_camera.empty_display_type = 'ARROWS'
ob_camera.color = (0.0, 0.0, 0.0, 0.0)
ob_camera.display_type = 'WIRE'
ob_camera.lineart.crease_threshold = 0.0

# ---- collection membership
col_collection.objects.link(ob_buildinglevel)
col_collection.objects.link(ob_light)
col_collection.objects.link(ob_camera)

# ---- scene / render settings (as saved in the file)
scene.camera = ob_camera
scene.frame_start = 1; scene.frame_end = 250; scene.frame_set(1)
scene.render.engine = 'BLENDER_EEVEE_NEXT'
scene.cycles.sampling_pattern = 'TABULATED_SOBOL'
bpy.context.view_layer.update()
